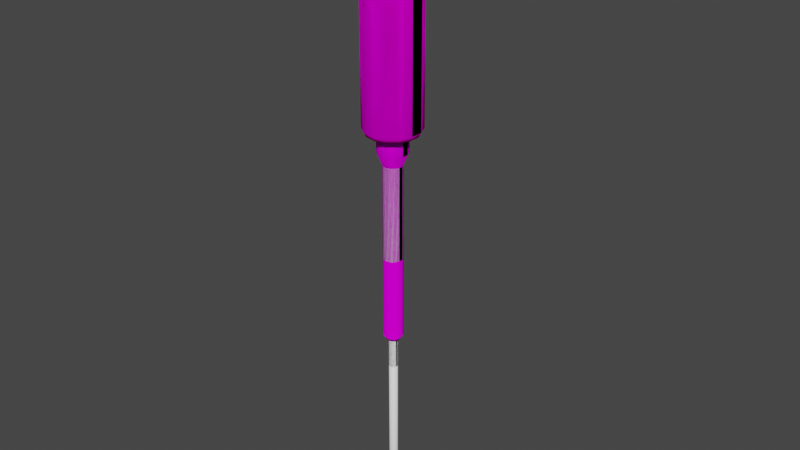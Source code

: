# Source: mshPipette.blend  (saved by Blender 2.83.18; exported with 4.5.12 LTS)
import bpy
from mathutils import Matrix  # noqa: F401  (used for matrix-valued properties, if any)

bpy.ops.wm.read_factory_settings(use_empty=True)
scene = bpy.context.scene
scene.name = 'Scene'

# ---- collections
col_collection = bpy.data.collections.new('Collection'); scene.collection.children.link(col_collection)
col_pipet = bpy.data.collections.new('Pipet'); scene.collection.children.link(col_pipet)

# ---- images (referenced by path relative to the original .blend; pixels are not part of the script)
import os
ASSET_DIR = os.environ.get("B2B_ASSET_DIR", "")  # directory of the original .blend (textures are referenced by path, not embedded)
HERE = os.path.dirname(os.path.abspath(__file__))  # packed textures are extracted next to this script under _unpacked/

def load_image(name, relpath, width, height, colorspace="sRGB"):
    """Load a texture the original file referenced (path relative to the .blend, or extracted next to this script)."""
    p = next((c for c in (os.path.join(HERE, relpath), os.path.join(ASSET_DIR, relpath)) if relpath and os.path.exists(c)), "")
    if p:
        img = bpy.data.images.load(p, check_existing=True)
        img.name = name
    else:  # same state as the original file: an image datablock whose file is absent (Cycles renders it pink)
        img = bpy.data.images.new(name, width, height)
        img.source = "FILE"
        img.filepath = "//" + (relpath or name)
    img.colorspace_settings.name = colorspace
    return img
img_pipet_001 = load_image('pipet.001', 'pipet.png', 1024, 1024, 'sRGB')
img_pipette_png = load_image('pipette.png', 'pipette.png', 1024, 1024, 'sRGB')

# ---- materials (node trees are filled in below, after node groups)
mat_red = bpy.data.materials.new('Red')
mat_white = bpy.data.materials.new('White')
mat_pipette = bpy.data.materials.new('pipette')

# ---- material node trees
mat_red.use_nodes = True; mat_red.node_tree.nodes.clear()
_N = mat_red.node_tree.nodes; _L = mat_red.node_tree.links
n0 = _N.new('ShaderNodeOutputMaterial'); n0.name = 'Material Output'; n0.location = (300, 300)
n1 = _N.new('ShaderNodeBsdfPrincipled'); n1.name = 'Principled BSDF'; n1.location = (-12, 264)
n1.distribution = 'GGX'
n1.subsurface_method = 'BURLEY'
n1.inputs[0].default_value = (0.8, 0.004627, 0.01467, 1.0)
n1.inputs[3].default_value = 1.45
n1.inputs[27].default_value = (0.0, 0.0, 0.0, 1.0)
n1.inputs[28].default_value = 1.0
n2 = _N.new('ShaderNodeTexImage'); n2.name = 'Image Texture'; n2.location = (-351, 262)
n2.image = img_pipet_001
_L.new(n1.outputs[0], n0.inputs[0])
n0.is_active_output = True
mat_white.use_nodes = True; mat_white.node_tree.nodes.clear()
_N = mat_white.node_tree.nodes; _L = mat_white.node_tree.links
n0 = _N.new('ShaderNodeBsdfPrincipled'); n0.name = 'Principled BSDF'; n0.location = (10, 300)
n0.distribution = 'GGX'
n0.subsurface_method = 'BURLEY'
n0.inputs[0].default_value = (1.0, 1.0, 1.0, 1.0)
n0.inputs[3].default_value = 1.45
n0.inputs[27].default_value = (0.0, 0.0, 0.0, 1.0)
n0.inputs[28].default_value = 1.0
n1 = _N.new('ShaderNodeOutputMaterial'); n1.name = 'Material Output'; n1.location = (300, 300)
n2 = _N.new('ShaderNodeTexImage'); n2.name = 'Image Texture'; n2.location = (-419, 208)
n2.image = img_pipet_001
_L.new(n0.outputs[0], n1.inputs[0])
n1.is_active_output = True
mat_pipette.use_nodes = True; mat_pipette.node_tree.nodes.clear()
_N = mat_pipette.node_tree.nodes; _L = mat_pipette.node_tree.links
n0 = _N.new('ShaderNodeOutputMaterial'); n0.name = 'Material Output'; n0.location = (300, 300)
n1 = _N.new('ShaderNodeBsdfDiffuse'); n1.name = 'Diffuse BSDF'; n1.location = (10, 300)
n1.inputs[1].default_value = 0.5
n2 = _N.new('ShaderNodeTexImage'); n2.name = 'Image Texture'; n2.location = (-293, 329)
n2.image = img_pipette_png
_L.new(n1.outputs[0], n0.inputs[0])
_L.new(n2.outputs[0], n1.inputs[0])
n0.is_active_output = True

# ---- world
world_world = bpy.data.worlds.new('World'); scene.world = world_world
world_world.use_nodes = True; world_world.node_tree.nodes.clear()
_N = world_world.node_tree.nodes; _L = world_world.node_tree.links
n0 = _N.new('ShaderNodeOutputWorld'); n0.name = 'World Output'; n0.location = (300, 300)
n1 = _N.new('ShaderNodeBackground'); n1.name = 'Background'; n1.location = (10, 300)
n1.inputs[0].default_value = (0.05088, 0.05088, 0.05088, 1.0)
_L.new(n1.outputs[0], n0.inputs[0])
n0.is_active_output = True
world_world.color = (0.05088, 0.05088, 0.05088)
world_world.use_sun_shadow = False
world_world.sun_shadow_jitter_overblur = 0.0

# ---- meshes
me_base1 = bpy.data.meshes.new('Base1')
me_base1.from_pydata([(0.0, 0.008, -0.06), (0.0, 0.008, -0.05), (0.003471, 0.007208, -0.06), (0.003471, 0.007208, -0.05), (0.006255, 0.004988, -0.06), (0.006255, 0.004988, -0.05), (0.007799, 0.00178, -0.06), (0.007799, 0.00178, -0.05), (0.007799, -0.00178, -0.06), (0.007799, -0.00178, -0.05), (0.006255, -0.004988, -0.06), (0.006255, -0.004988, -0.05), (0.003471, -0.007208, -0.06), (0.003471, -0.007208, -0.05), (1.208e-09, -0.008, -0.06), (1.208e-09, -0.008, -0.05), (-0.003471, -0.007208, -0.06), (-0.003471, -0.007208, -0.05), (-0.006255, -0.004988, -0.06), (-0.006255, -0.004988, -0.05), (-0.007799, -0.00178, -0.06), (-0.007799, -0.00178, -0.05), (-0.007799, 0.00178, -0.06), (-0.007799, 0.00178, -0.05), (-0.006255, 0.004988, -0.06), (-0.006255, 0.004988, -0.05), (-0.003471, 0.007208, -0.06), (-0.003471, 0.007208, -0.05), (1.98e-10, 0.005032, -0.06), (0.002183, 0.004534, -0.06), (0.003934, 0.003138, -0.06), (0.004906, 0.00112, -0.06), (0.004906, -0.00112, -0.06), (0.003934, -0.003138, -0.06), (0.002183, -0.004534, -0.06), (9.578e-10, -0.005032, -0.06), (-0.002183, -0.004534, -0.06), (-0.003934, -0.003138, -0.06), (-0.004906, -0.00112, -0.06), (-0.004906, 0.00112, -0.06), (-0.003934, 0.003138, -0.06), (-0.002183, 0.004534, -0.06), (1.98e-10, 0.005032, -0.05001), (0.002183, 0.004534, -0.05001), (0.003934, 0.003138, -0.05001), (0.004906, 0.00112, -0.05001), (0.004906, -0.00112, -0.05001), (0.003934, -0.003138, -0.05001), (0.002183, -0.004534, -0.05001), (9.578e-10, -0.005032, -0.05001), (-0.002183, -0.004534, -0.05001), (-0.003934, -0.003138, -0.05001), (-0.004906, -0.00112, -0.05001), (-0.004906, 0.00112, -0.05001), (-0.003934, 0.003138, -0.05001), (-0.002183, 0.004534, -0.05001), (1.942e-10, 0.005211, -0.06659), (0.002261, 0.004695, -0.06659), (0.004074, 0.003249, -0.06659), (0.00508, 0.001159, -0.06659), (0.00508, -0.001159, -0.06659), (0.004074, -0.003249, -0.06659), (0.002261, -0.004695, -0.06659), (9.81e-10, -0.005211, -0.06659), (-0.002261, -0.004695, -0.06659), (-0.004074, -0.003249, -0.06659), (-0.00508, -0.00116, -0.06659), (-0.00508, 0.00116, -0.06659), (-0.004074, 0.003249, -0.06659), (-0.002261, 0.004695, -0.06659), (3.232e-10, 0.003278, -0.06659), (0.001422, 0.002953, -0.06659), (0.002563, 0.002044, -0.06659), (0.003196, 0.0007294, -0.06659), (0.003196, -0.0007294, -0.06659), (0.002563, -0.002044, -0.06659), (0.001422, -0.002953, -0.06659), (8.181e-10, -0.003278, -0.06659), (-0.001422, -0.002953, -0.06659), (-0.002563, -0.002044, -0.06659), (-0.003196, -0.0007294, -0.06659), (-0.003196, 0.0007294, -0.06659), (-0.002563, 0.002044, -0.06659), (-0.001422, 0.002953, -0.06659), (1.942e-10, 0.005211, -0.1174), (0.002261, 0.004695, -0.1174), (0.004074, 0.003249, -0.1174), (0.00508, 0.001159, -0.1174), (0.00508, -0.001159, -0.1174), (0.004074, -0.003249, -0.1174), (0.002261, -0.004695, -0.1174), (9.81e-10, -0.005211, -0.1174), (-0.002261, -0.004695, -0.1174), (-0.004074, -0.003249, -0.1174), (-0.00508, -0.00116, -0.1174), (-0.00508, 0.00116, -0.1174), (-0.004074, 0.003249, -0.1174), (-0.002261, 0.004695, -0.1174), (3.232e-10, 0.003278, -0.1174), (0.001422, 0.002953, -0.1174), (0.002563, 0.002044, -0.1174), (0.003196, 0.0007294, -0.1174), (0.003196, -0.0007294, -0.1174), (0.002563, -0.002044, -0.1174), (0.001422, -0.002953, -0.1174), (8.181e-10, -0.003278, -0.1174), (-0.001422, -0.002953, -0.1174), (-0.002563, -0.002044, -0.1174), (-0.003196, -0.0007294, -0.1174), (-0.003196, 0.0007294, -0.1174), (-0.002563, 0.002044, -0.1174), (-0.001422, 0.002953, -0.1174), (3.313e-10, 0.003758, -0.1198), (0.001631, 0.003386, -0.1198), (0.002938, 0.002343, -0.1198), (0.003664, 0.0008363, -0.1198), (0.003664, -0.0008363, -0.1198), (0.002938, -0.002343, -0.1198), (0.001631, -0.003386, -0.1198), (8.988e-10, -0.003758, -0.1198), (-0.001631, -0.003386, -0.1198), (-0.002938, -0.002343, -0.1198), (-0.003664, -0.0008363, -0.1198), (-0.003664, 0.0008363, -0.1198), (-0.002938, 0.002343, -0.1198), (-0.001631, 0.003386, -0.1198), (4.243e-10, 0.002364, -0.1198), (0.001026, 0.00213, -0.1198), (0.001848, 0.001474, -0.1198), (0.002305, 0.0005261, -0.1198), (0.002305, -0.0005261, -0.1198), (0.001848, -0.001474, -0.1198), (0.001026, -0.00213, -0.1198), (7.813e-10, -0.002364, -0.1198), (-0.001026, -0.00213, -0.1198), (-0.001848, -0.001474, -0.1198), (-0.002305, -0.0005261, -0.1198), (-0.002305, 0.0005261, -0.1198), (-0.001848, 0.001474, -0.1198), (-0.001026, 0.00213, -0.1198), (-4.075e-10, 0.0136, -0.05), (0.0, 0.015, -0.04745), (0.0059, 0.01225, -0.05), (0.006508, 0.01351, -0.04745), (0.01063, 0.008479, -0.05), (0.01173, 0.009352, -0.04745), (0.01326, 0.003026, -0.05), (0.01462, 0.003338, -0.04745), (0.01326, -0.003026, -0.05), (0.01462, -0.003338, -0.04745), (0.01063, -0.008479, -0.05), (0.01173, -0.009352, -0.04745), (0.0059, -0.01225, -0.05), (0.006508, -0.01351, -0.04745), (3.929e-09, -0.0136, -0.05), (2.265e-09, -0.015, -0.04745), (-0.0059, -0.01225, -0.05), (-0.006508, -0.01351, -0.04745), (-0.01063, -0.008479, -0.05), (-0.01173, -0.009352, -0.04745), (-0.01326, -0.003026, -0.05), (-0.01462, -0.003338, -0.04745), (-0.01326, 0.003026, -0.05), (-0.01462, 0.003338, -0.04745), (-0.01063, 0.008479, -0.05), (-0.01173, 0.009352, -0.04745), (-0.0059, 0.01225, -0.05), (-0.006508, 0.01351, -0.04745), (0.0, 0.015, 0.04784), (-6.112e-10, 0.01278, 0.05), (0.005545, 0.01151, 0.05), (0.006508, 0.01351, 0.04784), (0.009992, 0.007968, 0.05), (0.01173, 0.009352, 0.04784), (0.01246, 0.002844, 0.05), (0.01462, 0.003338, 0.04784), (0.01246, -0.002844, 0.05), (0.01462, -0.003338, 0.04784), (0.009992, -0.007968, 0.05), (0.01173, -0.009352, 0.04784), (0.005545, -0.01151, 0.05), (0.006508, -0.01351, 0.04784), (1.659e-09, -0.01278, 0.05), (2.265e-09, -0.015, 0.04784), (-0.005545, -0.01151, 0.05), (-0.006508, -0.01351, 0.04784), (-0.009992, -0.007968, 0.05), (-0.01173, -0.009352, 0.04784), (-0.01246, -0.002844, 0.05), (-0.01462, -0.003338, 0.04784), (-0.01246, 0.002844, 0.05), (-0.01462, 0.003338, 0.04784), (-0.009992, 0.007968, 0.05), (-0.01173, 0.009352, 0.04784), (-0.005545, 0.01151, 0.05), (-0.006508, 0.01351, 0.04784), (0.0025, 0.02437, 0.03662), (0.001141, 0.02577, 0.03662), (0.0025, 0.02352, 0.03288), (0.001141, 0.02478, 0.03228), (0.0025, 0.02113, 0.02989), (0.001141, 0.022, 0.0288), (0.0025, 0.01768, 0.02823), (0.001141, 0.01799, 0.02687), (0.0025, 0.0149, 0.02823), (0.001141, 0.01354, 0.02687), (0.0025, 0.0149, 0.04501), (0.001141, 0.01354, 0.04637), (0.0025, 0.01768, 0.04501), (0.001141, 0.01799, 0.04637), (0.0025, 0.02113, 0.04334), (0.001141, 0.022, 0.04443), (0.0025, 0.02352, 0.04035), (0.001141, 0.02478, 0.04095), (-0.0025, 0.02441, 0.03662), (-0.00118, 0.02577, 0.03662), (-0.00118, 0.02478, 0.03228), (-0.0025, 0.02356, 0.03286), (-0.00118, 0.022, 0.0288), (-0.0025, 0.02116, 0.02986), (-0.00118, 0.01799, 0.02687), (-0.0025, 0.01769, 0.02819), (-0.00118, 0.01354, 0.02687), (-0.0025, 0.01486, 0.02819), (-0.00118, 0.01354, 0.04637), (-0.0025, 0.01486, 0.04505), (-0.00118, 0.01799, 0.04637), (-0.0025, 0.01769, 0.04505), (-0.00118, 0.022, 0.04443), (-0.0025, 0.02116, 0.04338), (-0.00118, 0.02478, 0.04095), (-0.0025, 0.02356, 0.04037), (-0.002, 0.01091, -0.03814), (-0.002, 0.01304, -0.01073), (0.002, 0.01091, -0.03814), (0.002, 0.01304, -0.01073), (-0.002, 0.01306, -0.008229), (0.002, 0.01306, -0.008229), (0.001364, 0.01791, -0.03814), (0.002, 0.01652, -0.03814), (0.001364, 0.02004, -0.01073), (0.002, 0.01865, -0.01073), (0.002, 0.017, -0.008277), (0.001364, 0.01846, -0.008295), (-0.002, 0.01634, -0.03814), (-0.001279, 0.01791, -0.03814), (-0.002, 0.01846, -0.01073), (-0.001279, 0.02004, -0.01073), (-0.001279, 0.01846, -0.008295), (-0.002, 0.01681, -0.008275), (0.001485, 0.02255, 0.03662), (0.001485, 0.02204, 0.0344), (0.001485, 0.02062, 0.03262), (0.001485, 0.01857, 0.03163), (0.001485, 0.01692, 0.03163), (0.001485, 0.01692, 0.0416), (0.001485, 0.01857, 0.0416), (0.001485, 0.02062, 0.04061), (0.001485, 0.02204, 0.03883), (-0.001485, 0.02257, 0.03662), (-0.001485, 0.02206, 0.03439), (-0.001485, 0.02064, 0.0326), (-0.001485, 0.01858, 0.03161), (-0.001485, 0.0169, 0.03161), (-0.001485, 0.0169, 0.04162), (-0.001485, 0.01858, 0.04162), (-0.001485, 0.02064, 0.04063), (-0.001485, 0.02206, 0.03884)], [], [(0, 1, 3, 2), (2, 3, 5, 4), (4, 5, 7, 6), (6, 7, 9, 8), (8, 9, 11, 10), (10, 11, 13, 12), (12, 13, 15, 14), (14, 15, 17, 16), (16, 17, 19, 18), (18, 19, 21, 20), (20, 21, 23, 22), (22, 23, 25, 24), (43, 44, 5, 3), (24, 25, 27, 26), (26, 27, 1, 0), (12, 14, 63, 62), (32, 31, 73, 74), (20, 22, 67, 66), (2, 4, 58, 57), (31, 30, 72, 73), (30, 29, 71, 72), (10, 12, 62, 61), (29, 28, 70, 71), (28, 41, 83, 70), (18, 20, 66, 65), (41, 40, 82, 83), (0, 2, 57, 56), (26, 0, 56, 69), (8, 10, 61, 60), (31, 32, 46, 45), (39, 40, 54, 53), (32, 33, 47, 46), (40, 41, 55, 54), (33, 34, 48, 47), (41, 28, 42, 55), (34, 35, 49, 48), (35, 36, 50, 49), (28, 29, 43, 42), (36, 37, 51, 50), (29, 30, 44, 43), (37, 38, 52, 51), (30, 31, 45, 44), (38, 39, 53, 52), (44, 45, 7, 5), (45, 46, 9, 7), (46, 47, 11, 9), (47, 48, 13, 11), (48, 49, 15, 13), (49, 50, 17, 15), (50, 51, 19, 17), (51, 52, 21, 19), (52, 53, 23, 21), (53, 54, 25, 23), (54, 55, 27, 25), (55, 42, 1, 27), (42, 43, 3, 1), (57, 58, 86, 85), (71, 70, 98, 99), (70, 83, 111, 98), (56, 57, 85, 84), (69, 56, 84, 97), (83, 82, 110, 111), (68, 69, 97, 96), (82, 81, 109, 110), (67, 68, 96, 95), (81, 80, 108, 109), (66, 67, 95, 94), (80, 79, 107, 108), (65, 66, 94, 93), (79, 78, 106, 107), (33, 32, 74, 75), (34, 33, 75, 76), (4, 6, 59, 58), (22, 24, 68, 67), (35, 34, 76, 77), (14, 16, 64, 63), (36, 35, 77, 78), (37, 36, 78, 79), (6, 8, 60, 59), (24, 26, 69, 68), (38, 37, 79, 80), (16, 18, 65, 64), (39, 38, 80, 81), (40, 39, 81, 82), (111, 110, 138, 139), (96, 97, 125, 124), (110, 109, 137, 138), (95, 96, 124, 123), (109, 108, 136, 137), (94, 95, 123, 122), (108, 107, 135, 136), (93, 94, 122, 121), (107, 106, 134, 135), (92, 93, 121, 120), (106, 105, 133, 134), (91, 92, 120, 119), (105, 104, 132, 133), (90, 91, 119, 118), (72, 71, 99, 100), (58, 59, 87, 86), (73, 72, 100, 101), (59, 60, 88, 87), (74, 73, 101, 102), (60, 61, 89, 88), (75, 74, 102, 103), (61, 62, 90, 89), (76, 75, 103, 104), (62, 63, 91, 90), (77, 76, 104, 105), (63, 64, 92, 91), (78, 77, 105, 106), (64, 65, 93, 92), (117, 118, 132, 131), (122, 123, 137, 136), (115, 116, 130, 129), (120, 121, 135, 134), (125, 112, 126, 139), (113, 114, 128, 127), (118, 119, 133, 132), (123, 124, 138, 137), (116, 117, 131, 130), (121, 122, 136, 135), (114, 115, 129, 128), (119, 120, 134, 133), (112, 113, 127, 126), (124, 125, 139, 138), (97, 84, 112, 125), (84, 85, 113, 112), (98, 111, 139, 126), (99, 98, 126, 127), (85, 86, 114, 113), (100, 99, 127, 128), (86, 87, 115, 114), (101, 100, 128, 129), (87, 88, 116, 115), (102, 101, 129, 130), (88, 89, 117, 116), (103, 102, 130, 131), (89, 90, 118, 117), (104, 103, 131, 132), (143, 171, 173, 145), (147, 175, 177, 149), (149, 177, 179, 151), (151, 179, 181, 153), (153, 181, 183, 155), (155, 183, 185, 157), (157, 185, 187, 159), (159, 187, 189, 161), (161, 189, 191, 163), (163, 191, 193, 165), (165, 193, 195, 167), (167, 195, 168, 141), (145, 173, 175, 147), (170, 169, 194, 192, 190, 188, 186, 184, 182, 180, 178, 176, 174, 172), (141, 143, 142, 140), (143, 145, 144, 142), (145, 147, 146, 144), (147, 149, 148, 146), (149, 151, 150, 148), (151, 153, 152, 150), (153, 155, 154, 152), (155, 157, 156, 154), (157, 159, 158, 156), (159, 161, 160, 158), (161, 163, 162, 160), (163, 165, 164, 162), (165, 167, 166, 164), (167, 141, 140, 166), (140, 142, 144, 146, 148, 150, 152, 154, 156, 158, 160, 162, 164, 166), (171, 168, 169, 170), (173, 171, 170, 172), (175, 173, 172, 174), (177, 175, 174, 176), (179, 177, 176, 178), (181, 179, 178, 180), (183, 181, 180, 182), (185, 183, 182, 184), (187, 185, 184, 186), (189, 187, 186, 188), (191, 189, 188, 190), (193, 191, 190, 192), (195, 193, 192, 194), (168, 195, 194, 169), (141, 168, 171, 143), (216, 199, 201, 218), (220, 203, 205, 222), (222, 205, 207, 224), (224, 207, 209, 226), (230, 213, 197, 215), (223, 225, 264, 263), (226, 209, 211, 228), (228, 211, 213, 230), (218, 201, 203, 220), (199, 197, 196, 198), (201, 199, 198, 200), (203, 201, 200, 202), (205, 203, 202, 204), (204, 206, 207, 205), (209, 207, 206, 208), (211, 209, 208, 210), (213, 211, 210, 212), (197, 213, 212, 196), (204, 202, 253, 254), (215, 216, 217, 214), (216, 218, 219, 217), (218, 220, 221, 219), (220, 222, 223, 221), (222, 224, 225, 223), (224, 226, 227, 225), (226, 228, 229, 227), (228, 230, 231, 229), (230, 215, 214, 231), (215, 197, 199, 216), (245, 247, 240, 238), (239, 241, 235, 234), (236, 237, 242, 243, 248, 249), (234, 235, 233, 232), (246, 233, 236, 249), (240, 247, 248, 243), (233, 235, 237, 236), (235, 241, 242, 237), (241, 239, 238, 240), (240, 243, 242, 241), (232, 233, 246, 244), (247, 245, 244, 246), (248, 247, 246, 249), (244, 245, 238, 239, 234, 232), (259, 260, 261, 262, 263, 264, 265, 266, 267), (251, 250, 258, 257, 256, 255, 254, 253, 252), (206, 204, 254, 255), (200, 198, 251, 252), (210, 208, 256, 257), (219, 221, 262, 261), (229, 231, 267, 266), (214, 217, 260, 259), (225, 227, 265, 264), (231, 214, 259, 267), (202, 200, 252, 253), (212, 210, 257, 258), (221, 223, 263, 262), (198, 196, 250, 251), (208, 206, 255, 256), (217, 219, 261, 260), (227, 229, 266, 265), (196, 212, 258, 250)])
me_base1.polygons.foreach_set('use_smooth', [True] * 245)
me_base1.polygons.foreach_set('material_index', [1, 1, 1, 1, 1, 1, 1, 1, 1, 1, 1, 1, 1, 1, 1, 1, 1, 1, 1, 1, 1, 1, 1, 1, 1, 1, 1, 1, 1, 1, 1, 1, 1, 1, 1, 1, 1, 1, 1, 1, 1, 1, 1, 1, 1, 1, 1, 1, 1, 1, 1, 1, 1, 1, 1, 1, 1, 1, 1, 1, 1, 1, 1, 1, 1, 1, 1, 1, 1, 1, 1, 1, 1, 1, 1, 1, 1, 1, 1, 1, 1, 1, 1, 1, 1, 1, 1, 1, 1, 1, 1, 1, 1, 1, 1, 1, 1, 1, 1, 1, 1, 1, 1, 1, 1, 1, 1, 1, 1, 1, 1, 1, 1, 1, 1, 1, 1, 1, 1, 1, 1, 1, 1, 1, 1, 1, 1, 1, 1, 1, 1, 1, 1, 1, 1, 1, 1, 1, 1, 1, 0, 0, 0, 0, 0, 0, 0, 0, 0, 0, 0, 0, 0, 0, 0, 0, 0, 0, 0, 0, 0, 0, 0, 0, 0, 0, 0, 0, 0, 0, 0, 0, 0, 0, 0, 0, 0, 0, 0, 0, 0, 0, 0, 0, 1, 1, 1, 1, 1, 1, 1, 1, 1, 1, 1, 1, 1, 1, 1, 1, 1, 1, 1, 1, 1, 1, 1, 1, 1, 1, 1, 1, 1, 0, 0, 0, 0, 0, 0, 0, 0, 0, 0, 0, 0, 0, 0, 0, 0, 1, 1, 1, 1, 1, 1, 1, 1, 1, 1, 1, 1, 1, 1, 1, 1])
me_base1.materials.append(mat_red)
me_base1.materials.append(mat_white)
me_base1.use_remesh_fix_poles = True
me_base1.use_remesh_preserve_attributes = False
me_base1.use_mirror_vertex_groups = False
me_base1.update()
me_glass1 = bpy.data.meshes.new('Glass1')
me_glass1.from_pydata([(-2.231e-12, 0.002347, -0.1819), (-2.231e-12, 0.002347, -0.1192), (0.001019, 0.002115, -0.1819), (0.001019, 0.002115, -0.1192), (0.001835, 0.001464, -0.1819), (0.001835, 0.001464, -0.1192), (0.002289, 0.0005224, -0.1819), (0.002289, 0.0005224, -0.1192), (0.002289, -0.0005224, -0.1819), (0.002289, -0.0005224, -0.1192), (0.001835, -0.001464, -0.1819), (0.001835, -0.001464, -0.1192), (0.001019, -0.002115, -0.1819), (0.001019, -0.002115, -0.1192), (3.522e-10, -0.002347, -0.1819), (3.522e-10, -0.002347, -0.1192), (-0.001019, -0.002115, -0.1819), (-0.001019, -0.002115, -0.1192), (-0.001835, -0.001464, -0.1819), (-0.001835, -0.001464, -0.1192), (-0.002289, -0.0005224, -0.1819), (-0.002289, -0.0005224, -0.1192), (-0.002289, 0.0005224, -0.1819), (-0.002289, 0.0005224, -0.1192), (-0.001835, 0.001464, -0.1819), (-0.001835, 0.001464, -0.1192), (-0.001019, 0.002115, -0.1819), (-0.001019, 0.002115, -0.1192), (1.634e-10, 0.0002472, -0.2022), (0.0001073, 0.0002227, -0.2022), (0.0001933, 0.0001541, -0.2022), (0.000241, 5.501e-05, -0.2022), (0.000241, -5.501e-05, -0.2022), (0.0001933, -0.0001541, -0.2022), (0.0001073, -0.0002227, -0.2022), (2.008e-10, -0.0002472, -0.2022), (-0.0001073, -0.0002227, -0.2022), (-0.0001933, -0.0001541, -0.2022), (-0.000241, -5.501e-05, -0.2022), (-0.000241, 5.501e-05, -0.2022), (-0.0001933, 0.0001541, -0.2022), (-0.0001073, 0.0002227, -0.2022)], [], [(0, 1, 3, 2), (2, 3, 5, 4), (4, 5, 7, 6), (6, 7, 9, 8), (8, 9, 11, 10), (10, 11, 13, 12), (12, 13, 15, 14), (14, 15, 17, 16), (16, 17, 19, 18), (18, 19, 21, 20), (20, 21, 23, 22), (22, 23, 25, 24), (3, 1, 27, 25, 23, 21, 19, 17, 15, 13, 11, 9, 7, 5), (24, 25, 27, 26), (26, 27, 1, 0), (4, 6, 31, 30), (28, 29, 30, 31, 32, 33, 34, 35, 36, 37, 38, 39, 40, 41), (14, 16, 36, 35), (0, 2, 29, 28), (24, 26, 41, 40), (10, 12, 34, 33), (20, 22, 39, 38), (6, 8, 32, 31), (16, 18, 37, 36), (26, 0, 28, 41), (2, 4, 30, 29), (12, 14, 35, 34), (22, 24, 40, 39), (8, 10, 33, 32), (18, 20, 38, 37)])
me_glass1.polygons.foreach_set('use_smooth', [True] * 30)
_uv = me_glass1.uv_layers.new(name='UVMap')
_uv.uv.foreach_set('vector', [0.9388, 0.4052, 0.9388, 0.7984, 0.9342, 0.7984, 0.9342, 0.4052, 0.9342, 0.4052, 0.9342, 0.7984, 0.929, 0.7984, 0.929, 0.4052, 0.929, 0.4052, 0.929, 0.7984, 0.9244, 0.7984, 0.9244, 0.4052, 0.9244, 0.4052, 0.9244, 0.7984, 0.9212, 0.7983, 0.9212, 0.4051, 0.9599, 0.4052, 0.9599, 0.7983, 0.9553, 0.7984, 0.9553, 0.4052, 0.9553, 0.4052, 0.9553, 0.7984, 0.9501, 0.7984, 0.9501, 0.4052, 0.9501, 0.4052, 0.9501, 0.7984, 0.9455, 0.7983, 0.9455, 0.4052, 0.9455, 0.4052, 0.9455, 0.7983, 0.9423, 0.7983, 0.9423, 0.4051, 0.9778, 0.4051, 0.981, 0.7982, 0.9764, 0.7984, 0.9732, 0.4052, 0.9732, 0.4052, 0.9764, 0.7984, 0.9712, 0.7984, 0.968, 0.4053, 0.968, 0.4053, 0.9712, 0.7984, 0.9666, 0.7984, 0.9634, 0.4053, 0.9986, 0.4052, 0.9986, 0.7983, 0.9939, 0.7984, 0.9939, 0.4052, 0.2318, 0.9407, 0.2268, 0.9392, 0.2227, 0.9351, 0.2205, 0.9292, 0.2205, 0.9227, 0.2227, 0.9168, 0.2268, 0.9127, 0.2318, 0.9112, 0.2368, 0.9127, 0.2408, 0.9168, 0.243, 0.9227, 0.243, 0.9292, 0.2408, 0.9351, 0.2368, 0.9392, 0.9939, 0.4052, 0.9939, 0.7984, 0.9888, 0.7984, 0.9888, 0.4052, 0.9888, 0.4052, 0.9888, 0.7984, 0.9842, 0.7983, 0.9842, 0.4052, 0.929, 0.4052, 0.9244, 0.4052, 0.9308, 0.2779, 0.9313, 0.2779, 0.3831, 0.7401, 0.3826, 0.74, 0.3822, 0.7395, 0.382, 0.7389, 0.382, 0.7382, 0.3822, 0.7376, 0.3826, 0.7372, 0.3831, 0.737, 0.3837, 0.7372, 0.3841, 0.7376, 0.3843, 0.7382, 0.3843, 0.7389, 0.3841, 0.7395, 0.3837, 0.74, 0.981, 0.405, 0.9778, 0.4051, 0.9703, 0.2779, 0.9707, 0.2779, 0.9388, 0.4052, 0.9342, 0.4052, 0.9319, 0.2779, 0.9324, 0.2779, 0.9939, 0.4052, 0.9888, 0.4052, 0.9911, 0.2779, 0.9916, 0.2779, 0.9553, 0.4052, 0.9501, 0.4052, 0.9524, 0.2779, 0.953, 0.2779, 0.968, 0.4053, 0.9634, 0.4053, 0.9688, 0.2779, 0.9693, 0.2779, 0.9244, 0.4052, 0.9212, 0.4051, 0.9305, 0.2779, 0.9308, 0.2779, 0.9778, 0.4051, 0.9732, 0.4052, 0.9698, 0.2779, 0.9703, 0.2779, 0.9888, 0.4052, 0.9842, 0.4052, 0.9906, 0.2779, 0.9911, 0.2779, 0.9342, 0.4052, 0.929, 0.4052, 0.9313, 0.2779, 0.9319, 0.2779, 0.9501, 0.4052, 0.9455, 0.4052, 0.9519, 0.2779, 0.9524, 0.2779, 0.9986, 0.4052, 0.9939, 0.4052, 0.9916, 0.2779, 0.9921, 0.2779, 0.9599, 0.4052, 0.9553, 0.4052, 0.953, 0.2779, 0.9535, 0.2779, 0.9732, 0.4052, 0.968, 0.4053, 0.9693, 0.2779, 0.9698, 0.2779])
me_glass1.materials.append(mat_white)
me_glass1.use_remesh_fix_poles = True
me_glass1.use_remesh_preserve_attributes = False
me_glass1.use_mirror_vertex_groups = False
me_glass1.update()
me_button1 = bpy.data.meshes.new('Button1')
me_button1.from_pydata([(0.0, 0.005, 0.04944), (0.0, 0.005, 0.06328), (0.002169, 0.004505, 0.04944), (0.002169, 0.004505, 0.06328), (0.003909, 0.003117, 0.04944), (0.003909, 0.003117, 0.06328), (0.004875, 0.001113, 0.04944), (0.004875, 0.001113, 0.06328), (0.004875, -0.001113, 0.04944), (0.004875, -0.001113, 0.06328), (0.003909, -0.003117, 0.04944), (0.003909, -0.003117, 0.06328), (0.002169, -0.004505, 0.04944), (0.002169, -0.004505, 0.06328), (7.55e-10, -0.005, 0.04944), (7.55e-10, -0.005, 0.06328), (-0.002169, -0.004505, 0.04944), (-0.002169, -0.004505, 0.06328), (-0.003909, -0.003117, 0.04944), (-0.003909, -0.003117, 0.06328), (-0.004875, -0.001113, 0.04944), (-0.004875, -0.001113, 0.06328), (-0.004875, 0.001113, 0.04944), (-0.004875, 0.001113, 0.06328), (-0.003909, 0.003117, 0.04944), (-0.003909, 0.003117, 0.06328), (-0.002169, 0.004505, 0.04944), (-0.002169, 0.004505, 0.06328), (-4.891e-10, 0.01139, 0.06517), (-1.048e-09, 0.009563, 0.06696), (0.004149, 0.008616, 0.06696), (0.004944, 0.01027, 0.06517), (0.007477, 0.005962, 0.06696), (0.008908, 0.007104, 0.06517), (0.009323, 0.002128, 0.06696), (0.01111, 0.002535, 0.06517), (0.009323, -0.002128, 0.06696), (0.01111, -0.002535, 0.06517), (0.007477, -0.005962, 0.06696), (0.008908, -0.007104, 0.06517), (0.004149, -0.008616, 0.06696), (0.004944, -0.01027, 0.06517), (9.022e-10, -0.009563, 0.06696), (1.231e-09, -0.01139, 0.06517), (-0.004149, -0.008616, 0.06696), (-0.004944, -0.01027, 0.06517), (-0.007477, -0.005962, 0.06696), (-0.008908, -0.007104, 0.06517), (-0.009323, -0.002128, 0.06696), (-0.01111, -0.002535, 0.06517), (-0.009323, 0.002128, 0.06696), (-0.01111, 0.002535, 0.06517), (-0.007477, 0.005962, 0.06696), (-0.008908, 0.007104, 0.06517), (-0.004149, 0.008616, 0.06696), (-0.004944, 0.01027, 0.06517), (-4.278e-10, 0.01059, 0.06328), (-4.891e-10, 0.01139, 0.06406), (0.004944, 0.01027, 0.06406), (0.004596, 0.009543, 0.06328), (0.008908, 0.007104, 0.06406), (0.008281, 0.006604, 0.06328), (0.01111, 0.002535, 0.06406), (0.01033, 0.002357, 0.06328), (0.01111, -0.002535, 0.06406), (0.01033, -0.002357, 0.06328), (0.008908, -0.007104, 0.06406), (0.008281, -0.006604, 0.06328), (0.004944, -0.01027, 0.06406), (0.004596, -0.009543, 0.06328), (1.231e-09, -0.01139, 0.06406), (1.172e-09, -0.01059, 0.06328), (-0.004944, -0.01027, 0.06406), (-0.004596, -0.009543, 0.06328), (-0.008908, -0.007104, 0.06406), (-0.008281, -0.006604, 0.06328), (-0.01111, -0.002535, 0.06406), (-0.01033, -0.002357, 0.06328), (-0.01111, 0.002535, 0.06406), (-0.01033, 0.002357, 0.06328), (-0.008908, 0.007104, 0.06406), (-0.008281, 0.006604, 0.06328), (-0.004944, 0.01027, 0.06406), (-0.004596, 0.009543, 0.06328)], [], [(0, 1, 3, 2), (2, 3, 5, 4), (4, 5, 7, 6), (6, 7, 9, 8), (8, 9, 11, 10), (10, 11, 13, 12), (12, 13, 15, 14), (14, 15, 17, 16), (16, 17, 19, 18), (18, 19, 21, 20), (20, 21, 23, 22), (22, 23, 25, 24), (24, 25, 27, 26), (26, 27, 1, 0), (0, 2, 4, 6, 8, 10, 12, 14, 16, 18, 20, 22, 24, 26), (64, 62, 35, 37), (74, 72, 45, 47), (57, 82, 55, 28), (70, 68, 41, 43), (80, 78, 51, 53), (66, 64, 37, 39), (76, 74, 47, 49), (60, 58, 31, 33), (62, 60, 33, 35), (72, 70, 43, 45), (82, 80, 53, 55), (68, 66, 39, 41), (78, 76, 49, 51), (25, 23, 79, 81), (11, 9, 65, 67), (27, 25, 81, 83), (13, 11, 67, 69), (15, 13, 69, 71), (3, 1, 56, 59), (17, 15, 71, 73), (19, 17, 73, 75), (5, 3, 59, 61), (21, 19, 75, 77), (7, 5, 61, 63), (23, 21, 77, 79), (9, 7, 63, 65), (1, 27, 83, 56), (31, 28, 29, 30), (33, 31, 30, 32), (35, 33, 32, 34), (37, 35, 34, 36), (39, 37, 36, 38), (41, 39, 38, 40), (43, 41, 40, 42), (45, 43, 42, 44), (47, 45, 44, 46), (49, 47, 46, 48), (51, 49, 48, 50), (53, 51, 50, 52), (55, 53, 52, 54), (28, 55, 54, 29), (54, 52, 50, 48, 46, 44, 42, 40, 38, 36, 34, 32, 30, 29), (59, 56, 57, 58), (61, 59, 58, 60), (63, 61, 60, 62), (65, 63, 62, 64), (67, 65, 64, 66), (69, 67, 66, 68), (71, 69, 68, 70), (73, 71, 70, 72), (75, 73, 72, 74), (77, 75, 74, 76), (79, 77, 76, 78), (81, 79, 78, 80), (83, 81, 80, 82), (56, 83, 82, 57), (58, 57, 28, 31)])
me_button1.polygons.foreach_set('use_smooth', [True] * 72)
_uv = me_button1.uv_layers.new(name='UVMap')
_uv.uv.foreach_set('vector', [0.06417, 0.969, 0.06417, 0.8821, 0.0751, 0.8821, 0.0751, 0.969, 0.0751, 0.969, 0.0751, 0.8821, 0.08495, 0.8821, 0.08495, 0.969, 0.0407, 0.8659, 0.0407, 0.9527, 0.03085, 0.9527, 0.03085, 0.8659, 0.03085, 0.8659, 0.03085, 0.9527, 0.01991, 0.9527, 0.01991, 0.8659, 0.01991, 0.8659, 0.01991, 0.9527, 0.01006, 0.9527, 0.01006, 0.8659, 0.09453, 0.969, 0.09453, 0.8821, 0.1044, 0.8821, 0.1044, 0.969, 0.1044, 0.969, 0.1044, 0.8821, 0.1153, 0.8821, 0.1153, 0.969, 0.1153, 0.969, 0.1153, 0.8821, 0.1252, 0.8821, 0.1252, 0.969, 0.1252, 0.969, 0.1252, 0.8821, 0.132, 0.8821, 0.132, 0.969, 0.0407, 0.7617, 0.0407, 0.8485, 0.03085, 0.8485, 0.03085, 0.7617, 0.03085, 0.7617, 0.03085, 0.8485, 0.01991, 0.8485, 0.01991, 0.7617, 0.01991, 0.7617, 0.01991, 0.8485, 0.01006, 0.8485, 0.01006, 0.7617, 0.0475, 0.969, 0.0475, 0.8821, 0.05432, 0.8821, 0.05432, 0.969, 0.05432, 0.969, 0.05432, 0.8821, 0.06417, 0.8821, 0.06417, 0.969, 0.6825, 0.00938, 0.6932, 0.006274, 0.7038, 0.00938, 0.7124, 0.01808, 0.7171, 0.03066, 0.7171, 0.04462, 0.7124, 0.0572, 0.7038, 0.06591, 0.6932, 0.06901, 0.6825, 0.06591, 0.674, 0.0572, 0.6692, 0.04462, 0.6692, 0.03066, 0.674, 0.01808, 0.7856, 0.9068, 0.7856, 0.9386, 0.7802, 0.9386, 0.7802, 0.9068, 0.6573, 0.7626, 0.6573, 0.7824, 0.6519, 0.7824, 0.6519, 0.7626, 0.7543, 0.9286, 0.7543, 0.9, 0.7598, 0.9, 0.7598, 0.9286, 0.6573, 0.8111, 0.6573, 0.8429, 0.6519, 0.8429, 0.6519, 0.8111, 0.6573, 0.8914, 0.6573, 0.92, 0.6519, 0.92, 0.6519, 0.8914, 0.7856, 0.8781, 0.7856, 0.9068, 0.7802, 0.9068, 0.7802, 0.8781, 0.6573, 0.9518, 0.6573, 0.9805, 0.6519, 0.9805, 0.6519, 0.9518, 0.7543, 0.9891, 0.7543, 0.9604, 0.7598, 0.9604, 0.7598, 0.9891, 0.7856, 0.9386, 0.7856, 0.9673, 0.7802, 0.9673, 0.7802, 0.9386, 0.6573, 0.7824, 0.6573, 0.8111, 0.6519, 0.8111, 0.6519, 0.7824, 0.7543, 0.9, 0.7543, 0.8801, 0.7598, 0.8801, 0.7598, 0.9, 0.6573, 0.8429, 0.6573, 0.8715, 0.6519, 0.8715, 0.6519, 0.8429, 0.6573, 0.92, 0.6573, 0.9518, 0.6519, 0.9518, 0.6519, 0.92, 0.1906, 0.8508, 0.2012, 0.8539, 0.2012, 0.889, 0.1786, 0.8824, 0.2119, 0.7942, 0.2012, 0.7911, 0.2012, 0.756, 0.2238, 0.7626, 0.182, 0.8421, 0.1906, 0.8508, 0.1786, 0.8824, 0.1605, 0.8639, 0.2204, 0.8029, 0.2119, 0.7942, 0.2238, 0.7626, 0.2419, 0.7811, 0.2252, 0.8155, 0.2204, 0.8029, 0.2419, 0.7811, 0.252, 0.8077, 0.1773, 0.8155, 0.1773, 0.8295, 0.1505, 0.8373, 0.1505, 0.8077, 0.2252, 0.8295, 0.2252, 0.8155, 0.252, 0.8077, 0.252, 0.8373, 0.2204, 0.8421, 0.2252, 0.8295, 0.252, 0.8373, 0.2419, 0.8639, 0.182, 0.8029, 0.1773, 0.8155, 0.1505, 0.8077, 0.1605, 0.7811, 0.2119, 0.8508, 0.2204, 0.8421, 0.2419, 0.8639, 0.2238, 0.8824, 0.1906, 0.7942, 0.182, 0.8029, 0.1605, 0.7811, 0.1786, 0.7626, 0.2012, 0.8539, 0.2119, 0.8508, 0.2238, 0.8824, 0.2012, 0.889, 0.2012, 0.7911, 0.1906, 0.7942, 0.1786, 0.7626, 0.2012, 0.756, 0.1773, 0.8295, 0.182, 0.8421, 0.1605, 0.8639, 0.1505, 0.8373, 0.7598, 0.9604, 0.7598, 0.9286, 0.7686, 0.9312, 0.7686, 0.9579, 0.3807, 0.7941, 0.3915, 0.8227, 0.3827, 0.8253, 0.3737, 0.8012, 0.3612, 0.7742, 0.3807, 0.7941, 0.3737, 0.8012, 0.3573, 0.7846, 0.7802, 0.9068, 0.7802, 0.9386, 0.7714, 0.9361, 0.7714, 0.9094, 0.3126, 0.7742, 0.3369, 0.7672, 0.3369, 0.7786, 0.3165, 0.7846, 0.2932, 0.7941, 0.3126, 0.7742, 0.3165, 0.7846, 0.3002, 0.8012, 0.6519, 0.8111, 0.6519, 0.8429, 0.6431, 0.8403, 0.6431, 0.8136, 0.2824, 0.8546, 0.2824, 0.8227, 0.2911, 0.8253, 0.2911, 0.852, 0.2932, 0.8832, 0.2824, 0.8546, 0.2911, 0.852, 0.3002, 0.8761, 0.3126, 0.9031, 0.2932, 0.8832, 0.3002, 0.8761, 0.3165, 0.8927, 0.6519, 0.92, 0.6519, 0.9518, 0.6431, 0.9493, 0.6431, 0.9226, 0.3612, 0.9031, 0.3369, 0.9101, 0.3369, 0.8986, 0.3573, 0.8927, 0.3807, 0.8832, 0.3612, 0.9031, 0.3573, 0.8927, 0.3737, 0.8761, 0.3915, 0.8546, 0.3807, 0.8832, 0.3737, 0.8761, 0.3827, 0.852, 0.3737, 0.8761, 0.3573, 0.8927, 0.3369, 0.8986, 0.3165, 0.8927, 0.3002, 0.8761, 0.2911, 0.852, 0.2911, 0.8253, 0.3002, 0.8012, 0.3165, 0.7846, 0.3369, 0.7786, 0.3573, 0.7846, 0.3737, 0.8012, 0.3827, 0.8253, 0.3827, 0.852, 0.1505, 0.8077, 0.1505, 0.8373, 0.1466, 0.8384, 0.1466, 0.8066, 0.1605, 0.7811, 0.1505, 0.8077, 0.1466, 0.8066, 0.1574, 0.7779, 0.1786, 0.7626, 0.1605, 0.7811, 0.1574, 0.7779, 0.1769, 0.7581, 0.2012, 0.756, 0.1786, 0.7626, 0.1769, 0.7581, 0.2012, 0.751, 0.2238, 0.7626, 0.2012, 0.756, 0.2012, 0.751, 0.2255, 0.7581, 0.2419, 0.7811, 0.2238, 0.7626, 0.2255, 0.7581, 0.245, 0.7779, 0.252, 0.8077, 0.2419, 0.7811, 0.245, 0.7779, 0.2558, 0.8066, 0.252, 0.8373, 0.252, 0.8077, 0.2558, 0.8066, 0.2558, 0.8384, 0.2419, 0.8639, 0.252, 0.8373, 0.2558, 0.8384, 0.245, 0.8671, 0.2238, 0.8824, 0.2419, 0.8639, 0.245, 0.8671, 0.2255, 0.8869, 0.2012, 0.889, 0.2238, 0.8824, 0.2255, 0.8869, 0.2012, 0.894, 0.1786, 0.8824, 0.2012, 0.889, 0.2012, 0.894, 0.1769, 0.8869, 0.1605, 0.8639, 0.1786, 0.8824, 0.1769, 0.8869, 0.1574, 0.8671, 0.1505, 0.8373, 0.1605, 0.8639, 0.1574, 0.8671, 0.1466, 0.8384, 0.7543, 0.9604, 0.7543, 0.9286, 0.7598, 0.9286, 0.7598, 0.9604])
me_button1.materials.append(mat_white)
me_button1.materials.append(mat_red)
me_button1.use_remesh_fix_poles = True
me_button1.use_remesh_preserve_attributes = False
me_button1.use_mirror_vertex_groups = False
me_button1.update()
me_base = bpy.data.meshes.new('Base')
me_base.from_pydata([(0.0, 0.008, -0.06), (0.0, 0.008, -0.05), (0.003471, 0.007208, -0.06), (0.003471, 0.007208, -0.05), (0.006255, 0.004988, -0.06), (0.006255, 0.004988, -0.05), (0.007799, 0.00178, -0.06), (0.007799, 0.00178, -0.05), (0.007799, -0.00178, -0.06), (0.007799, -0.00178, -0.05), (0.006255, -0.004988, -0.06), (0.006255, -0.004988, -0.05), (0.003471, -0.007208, -0.06), (0.003471, -0.007208, -0.05), (1.208e-09, -0.008, -0.06), (1.208e-09, -0.008, -0.05), (-0.003471, -0.007208, -0.06), (-0.003471, -0.007208, -0.05), (-0.006255, -0.004988, -0.06), (-0.006255, -0.004988, -0.05), (-0.007799, -0.00178, -0.06), (-0.007799, -0.00178, -0.05), (-0.007799, 0.00178, -0.06), (-0.007799, 0.00178, -0.05), (-0.006255, 0.004988, -0.06), (-0.006255, 0.004988, -0.05), (-0.003471, 0.007208, -0.06), (-0.003471, 0.007208, -0.05), (1.98e-10, 0.005032, -0.06), (0.002183, 0.004534, -0.06), (0.003934, 0.003138, -0.06), (0.004906, 0.00112, -0.06), (0.004906, -0.00112, -0.06), (0.003934, -0.003138, -0.06), (0.002183, -0.004534, -0.06), (9.578e-10, -0.005032, -0.06), (-0.002183, -0.004534, -0.06), (-0.003934, -0.003138, -0.06), (-0.004906, -0.00112, -0.06), (-0.004906, 0.00112, -0.06), (-0.003934, 0.003138, -0.06), (-0.002183, 0.004534, -0.06), (1.98e-10, 0.005032, -0.05001), (0.002183, 0.004534, -0.05001), (0.003934, 0.003138, -0.05001), (0.004906, 0.00112, -0.05001), (0.004906, -0.00112, -0.05001), (0.003934, -0.003138, -0.05001), (0.002183, -0.004534, -0.05001), (9.578e-10, -0.005032, -0.05001), (-0.002183, -0.004534, -0.05001), (-0.003934, -0.003138, -0.05001), (-0.004906, -0.00112, -0.05001), (-0.004906, 0.00112, -0.05001), (-0.003934, 0.003138, -0.05001), (-0.002183, 0.004534, -0.05001), (1.942e-10, 0.005211, -0.06659), (0.002261, 0.004695, -0.06659), (0.004074, 0.003249, -0.06659), (0.00508, 0.001159, -0.06659), (0.00508, -0.001159, -0.06659), (0.004074, -0.003249, -0.06659), (0.002261, -0.004695, -0.06659), (9.81e-10, -0.005211, -0.06659), (-0.002261, -0.004695, -0.06659), (-0.004074, -0.003249, -0.06659), (-0.00508, -0.00116, -0.06659), (-0.00508, 0.00116, -0.06659), (-0.004074, 0.003249, -0.06659), (-0.002261, 0.004695, -0.06659), (3.232e-10, 0.003278, -0.06659), (0.001422, 0.002953, -0.06659), (0.002563, 0.002044, -0.06659), (0.003196, 0.0007294, -0.06659), (0.003196, -0.0007294, -0.06659), (0.002563, -0.002044, -0.06659), (0.001422, -0.002953, -0.06659), (8.181e-10, -0.003278, -0.06659), (-0.001422, -0.002953, -0.06659), (-0.002563, -0.002044, -0.06659), (-0.003196, -0.0007294, -0.06659), (-0.003196, 0.0007294, -0.06659), (-0.002563, 0.002044, -0.06659), (-0.001422, 0.002953, -0.06659), (1.942e-10, 0.005211, -0.1622), (0.002261, 0.004695, -0.1622), (0.004074, 0.003249, -0.1622), (0.00508, 0.001159, -0.1622), (0.00508, -0.001159, -0.1622), (0.004074, -0.003249, -0.1622), (0.002261, -0.004695, -0.1622), (9.81e-10, -0.005211, -0.1622), (-0.002261, -0.004695, -0.1622), (-0.004074, -0.003249, -0.1622), (-0.00508, -0.00116, -0.1622), (-0.00508, 0.00116, -0.1622), (-0.004074, 0.003249, -0.1622), (-0.002261, 0.004695, -0.1622), (3.232e-10, 0.003278, -0.1622), (0.001422, 0.002953, -0.1622), (0.002563, 0.002044, -0.1622), (0.003196, 0.0007294, -0.1622), (0.003196, -0.0007294, -0.1622), (0.002563, -0.002044, -0.1622), (0.001422, -0.002953, -0.1622), (8.181e-10, -0.003278, -0.1622), (-0.001422, -0.002953, -0.1622), (-0.002563, -0.002044, -0.1622), (-0.003196, -0.0007294, -0.1622), (-0.003196, 0.0007294, -0.1622), (-0.002563, 0.002044, -0.1622), (-0.001422, 0.002953, -0.1622), (3.313e-10, 0.003758, -0.1647), (0.001631, 0.003386, -0.1647), (0.002938, 0.002343, -0.1647), (0.003664, 0.0008363, -0.1647), (0.003664, -0.0008363, -0.1647), (0.002938, -0.002343, -0.1647), (0.001631, -0.003386, -0.1647), (8.988e-10, -0.003758, -0.1647), (-0.001631, -0.003386, -0.1647), (-0.002938, -0.002343, -0.1647), (-0.003664, -0.0008363, -0.1647), (-0.003664, 0.0008363, -0.1647), (-0.002938, 0.002343, -0.1647), (-0.001631, 0.003386, -0.1647), (4.243e-10, 0.002364, -0.1647), (0.001026, 0.00213, -0.1647), (0.001848, 0.001474, -0.1647), (0.002305, 0.0005261, -0.1647), (0.002305, -0.0005261, -0.1647), (0.001848, -0.001474, -0.1647), (0.001026, -0.00213, -0.1647), (7.813e-10, -0.002364, -0.1647), (-0.001026, -0.00213, -0.1647), (-0.001848, -0.001474, -0.1647), (-0.002305, -0.0005261, -0.1647), (-0.002305, 0.0005261, -0.1647), (-0.001848, 0.001474, -0.1647), (-0.001026, 0.00213, -0.1647), (-4.075e-10, 0.0136, -0.05), (0.0, 0.015, -0.04745), (0.0059, 0.01225, -0.05), (0.006508, 0.01351, -0.04745), (0.01063, 0.008479, -0.05), (0.01173, 0.009352, -0.04745), (0.01326, 0.003026, -0.05), (0.01462, 0.003338, -0.04745), (0.01326, -0.003026, -0.05), (0.01462, -0.003338, -0.04745), (0.01063, -0.008479, -0.05), (0.01173, -0.009352, -0.04745), (0.0059, -0.01225, -0.05), (0.006508, -0.01351, -0.04745), (3.929e-09, -0.0136, -0.05), (2.265e-09, -0.015, -0.04745), (-0.0059, -0.01225, -0.05), (-0.006508, -0.01351, -0.04745), (-0.01063, -0.008479, -0.05), (-0.01173, -0.009352, -0.04745), (-0.01326, -0.003026, -0.05), (-0.01462, -0.003338, -0.04745), (-0.01326, 0.003026, -0.05), (-0.01462, 0.003338, -0.04745), (-0.01063, 0.008479, -0.05), (-0.01173, 0.009352, -0.04745), (-0.0059, 0.01225, -0.05), (-0.006508, 0.01351, -0.04745), (0.0, 0.015, 0.04784), (-6.112e-10, 0.01278, 0.05), (0.005545, 0.01151, 0.05), (0.006508, 0.01351, 0.04784), (0.009992, 0.007968, 0.05), (0.01173, 0.009352, 0.04784), (0.01246, 0.002844, 0.05), (0.01462, 0.003338, 0.04784), (0.01246, -0.002844, 0.05), (0.01462, -0.003338, 0.04784), (0.009992, -0.007968, 0.05), (0.01173, -0.009352, 0.04784), (0.005545, -0.01151, 0.05), (0.006508, -0.01351, 0.04784), (1.659e-09, -0.01278, 0.05), (2.265e-09, -0.015, 0.04784), (-0.005545, -0.01151, 0.05), (-0.006508, -0.01351, 0.04784), (-0.009992, -0.007968, 0.05), (-0.01173, -0.009352, 0.04784), (-0.01246, -0.002844, 0.05), (-0.01462, -0.003338, 0.04784), (-0.01246, 0.002844, 0.05), (-0.01462, 0.003338, 0.04784), (-0.009992, 0.007968, 0.05), (-0.01173, 0.009352, 0.04784), (-0.005545, 0.01151, 0.05), (-0.006508, 0.01351, 0.04784), (0.0025, 0.02437, 0.03662), (0.001141, 0.02577, 0.03662), (0.0025, 0.02352, 0.03288), (0.001141, 0.02478, 0.03228), (0.0025, 0.02113, 0.02989), (0.001141, 0.022, 0.0288), (0.0025, 0.01768, 0.02823), (0.001141, 0.01799, 0.02687), (0.0025, 0.0149, 0.02823), (0.001141, 0.01354, 0.02687), (0.0025, 0.0149, 0.04501), (0.001141, 0.01354, 0.04637), (0.0025, 0.01768, 0.04501), (0.001141, 0.01799, 0.04637), (0.0025, 0.02113, 0.04334), (0.001141, 0.022, 0.04443), (0.0025, 0.02352, 0.04035), (0.001141, 0.02478, 0.04095), (-0.0025, 0.02441, 0.03662), (-0.00118, 0.02577, 0.03662), (-0.00118, 0.02478, 0.03228), (-0.0025, 0.02356, 0.03286), (-0.00118, 0.022, 0.0288), (-0.0025, 0.02116, 0.02986), (-0.00118, 0.01799, 0.02687), (-0.0025, 0.01769, 0.02819), (-0.00118, 0.01354, 0.02687), (-0.0025, 0.01486, 0.02819), (-0.00118, 0.01354, 0.04637), (-0.0025, 0.01486, 0.04505), (-0.00118, 0.01799, 0.04637), (-0.0025, 0.01769, 0.04505), (-0.00118, 0.022, 0.04443), (-0.0025, 0.02116, 0.04338), (-0.00118, 0.02478, 0.04095), (-0.0025, 0.02356, 0.04037), (-0.002, 0.01091, -0.03814), (-0.002, 0.01304, -0.01073), (0.002, 0.01091, -0.03814), (0.002, 0.01304, -0.01073), (-0.002, 0.01306, -0.008229), (0.002, 0.01306, -0.008229), (0.001364, 0.01791, -0.03814), (0.002, 0.01652, -0.03814), (0.001364, 0.02004, -0.01073), (0.002, 0.01865, -0.01073), (0.002, 0.017, -0.008277), (0.001364, 0.01846, -0.008295), (-0.002, 0.01634, -0.03814), (-0.001279, 0.01791, -0.03814), (-0.002, 0.01846, -0.01073), (-0.001279, 0.02004, -0.01073), (-0.001279, 0.01846, -0.008295), (-0.002, 0.01681, -0.008275), (0.001485, 0.02255, 0.03662), (0.001485, 0.02204, 0.0344), (0.001485, 0.02062, 0.03262), (0.001485, 0.01857, 0.03163), (0.001485, 0.01692, 0.03163), (0.001485, 0.01692, 0.0416), (0.001485, 0.01857, 0.0416), (0.001485, 0.02062, 0.04061), (0.001485, 0.02204, 0.03883), (-0.001485, 0.02257, 0.03662), (-0.001485, 0.02206, 0.03439), (-0.001485, 0.02064, 0.0326), (-0.001485, 0.01858, 0.03161), (-0.001485, 0.0169, 0.03161), (-0.001485, 0.0169, 0.04162), (-0.001485, 0.01858, 0.04162), (-0.001485, 0.02064, 0.04063), (-0.001485, 0.02206, 0.03884)], [], [(0, 1, 3, 2), (2, 3, 5, 4), (4, 5, 7, 6), (6, 7, 9, 8), (8, 9, 11, 10), (10, 11, 13, 12), (12, 13, 15, 14), (14, 15, 17, 16), (16, 17, 19, 18), (18, 19, 21, 20), (20, 21, 23, 22), (22, 23, 25, 24), (43, 44, 5, 3), (24, 25, 27, 26), (26, 27, 1, 0), (12, 14, 63, 62), (32, 31, 73, 74), (20, 22, 67, 66), (2, 4, 58, 57), (31, 30, 72, 73), (30, 29, 71, 72), (10, 12, 62, 61), (29, 28, 70, 71), (28, 41, 83, 70), (18, 20, 66, 65), (41, 40, 82, 83), (0, 2, 57, 56), (26, 0, 56, 69), (8, 10, 61, 60), (31, 32, 46, 45), (39, 40, 54, 53), (32, 33, 47, 46), (40, 41, 55, 54), (33, 34, 48, 47), (41, 28, 42, 55), (34, 35, 49, 48), (35, 36, 50, 49), (28, 29, 43, 42), (36, 37, 51, 50), (29, 30, 44, 43), (37, 38, 52, 51), (30, 31, 45, 44), (38, 39, 53, 52), (44, 45, 7, 5), (45, 46, 9, 7), (46, 47, 11, 9), (47, 48, 13, 11), (48, 49, 15, 13), (49, 50, 17, 15), (50, 51, 19, 17), (51, 52, 21, 19), (52, 53, 23, 21), (53, 54, 25, 23), (54, 55, 27, 25), (55, 42, 1, 27), (42, 43, 3, 1), (57, 58, 86, 85), (71, 70, 98, 99), (70, 83, 111, 98), (56, 57, 85, 84), (69, 56, 84, 97), (83, 82, 110, 111), (68, 69, 97, 96), (82, 81, 109, 110), (67, 68, 96, 95), (81, 80, 108, 109), (66, 67, 95, 94), (80, 79, 107, 108), (65, 66, 94, 93), (79, 78, 106, 107), (33, 32, 74, 75), (34, 33, 75, 76), (4, 6, 59, 58), (22, 24, 68, 67), (35, 34, 76, 77), (14, 16, 64, 63), (36, 35, 77, 78), (37, 36, 78, 79), (6, 8, 60, 59), (24, 26, 69, 68), (38, 37, 79, 80), (16, 18, 65, 64), (39, 38, 80, 81), (40, 39, 81, 82), (111, 110, 138, 139), (96, 97, 125, 124), (110, 109, 137, 138), (95, 96, 124, 123), (109, 108, 136, 137), (94, 95, 123, 122), (108, 107, 135, 136), (93, 94, 122, 121), (107, 106, 134, 135), (92, 93, 121, 120), (106, 105, 133, 134), (91, 92, 120, 119), (105, 104, 132, 133), (90, 91, 119, 118), (72, 71, 99, 100), (58, 59, 87, 86), (73, 72, 100, 101), (59, 60, 88, 87), (74, 73, 101, 102), (60, 61, 89, 88), (75, 74, 102, 103), (61, 62, 90, 89), (76, 75, 103, 104), (62, 63, 91, 90), (77, 76, 104, 105), (63, 64, 92, 91), (78, 77, 105, 106), (64, 65, 93, 92), (117, 118, 132, 131), (122, 123, 137, 136), (115, 116, 130, 129), (120, 121, 135, 134), (125, 112, 126, 139), (113, 114, 128, 127), (118, 119, 133, 132), (123, 124, 138, 137), (116, 117, 131, 130), (121, 122, 136, 135), (114, 115, 129, 128), (119, 120, 134, 133), (112, 113, 127, 126), (124, 125, 139, 138), (97, 84, 112, 125), (84, 85, 113, 112), (98, 111, 139, 126), (99, 98, 126, 127), (85, 86, 114, 113), (100, 99, 127, 128), (86, 87, 115, 114), (101, 100, 128, 129), (87, 88, 116, 115), (102, 101, 129, 130), (88, 89, 117, 116), (103, 102, 130, 131), (89, 90, 118, 117), (104, 103, 131, 132), (143, 171, 173, 145), (147, 175, 177, 149), (149, 177, 179, 151), (151, 179, 181, 153), (153, 181, 183, 155), (155, 183, 185, 157), (157, 185, 187, 159), (159, 187, 189, 161), (161, 189, 191, 163), (163, 191, 193, 165), (165, 193, 195, 167), (167, 195, 168, 141), (145, 173, 175, 147), (170, 169, 194, 192, 190, 188, 186, 184, 182, 180, 178, 176, 174, 172), (141, 143, 142, 140), (143, 145, 144, 142), (145, 147, 146, 144), (147, 149, 148, 146), (149, 151, 150, 148), (151, 153, 152, 150), (153, 155, 154, 152), (155, 157, 156, 154), (157, 159, 158, 156), (159, 161, 160, 158), (161, 163, 162, 160), (163, 165, 164, 162), (165, 167, 166, 164), (167, 141, 140, 166), (140, 142, 144, 146, 148, 150, 152, 154, 156, 158, 160, 162, 164, 166), (171, 168, 169, 170), (173, 171, 170, 172), (175, 173, 172, 174), (177, 175, 174, 176), (179, 177, 176, 178), (181, 179, 178, 180), (183, 181, 180, 182), (185, 183, 182, 184), (187, 185, 184, 186), (189, 187, 186, 188), (191, 189, 188, 190), (193, 191, 190, 192), (195, 193, 192, 194), (168, 195, 194, 169), (141, 168, 171, 143), (216, 199, 201, 218), (220, 203, 205, 222), (222, 205, 207, 224), (224, 207, 209, 226), (230, 213, 197, 215), (223, 225, 264, 263), (226, 209, 211, 228), (228, 211, 213, 230), (218, 201, 203, 220), (199, 197, 196, 198), (201, 199, 198, 200), (203, 201, 200, 202), (205, 203, 202, 204), (204, 206, 207, 205), (209, 207, 206, 208), (211, 209, 208, 210), (213, 211, 210, 212), (197, 213, 212, 196), (204, 202, 253, 254), (215, 216, 217, 214), (216, 218, 219, 217), (218, 220, 221, 219), (220, 222, 223, 221), (222, 224, 225, 223), (224, 226, 227, 225), (226, 228, 229, 227), (228, 230, 231, 229), (230, 215, 214, 231), (215, 197, 199, 216), (245, 247, 240, 238), (239, 241, 235, 234), (236, 237, 242, 243, 248, 249), (234, 235, 233, 232), (246, 233, 236, 249), (240, 247, 248, 243), (233, 235, 237, 236), (235, 241, 242, 237), (241, 239, 238, 240), (240, 243, 242, 241), (232, 233, 246, 244), (247, 245, 244, 246), (248, 247, 246, 249), (244, 245, 238, 239, 234, 232), (259, 260, 261, 262, 263, 264, 265, 266, 267), (251, 250, 258, 257, 256, 255, 254, 253, 252), (206, 204, 254, 255), (200, 198, 251, 252), (210, 208, 256, 257), (219, 221, 262, 261), (229, 231, 267, 266), (214, 217, 260, 259), (225, 227, 265, 264), (231, 214, 259, 267), (202, 200, 252, 253), (212, 210, 257, 258), (221, 223, 263, 262), (198, 196, 250, 251), (208, 206, 255, 256), (217, 219, 261, 260), (227, 229, 266, 265), (196, 212, 258, 250)])
me_base.polygons.foreach_set('use_smooth', [True] * 245)
_uv = me_base.uv_layers.new(name='UVMap')
_uv.uv.foreach_set('vector', [0.7151, 0.659, 0.7151, 0.7231, 0.6979, 0.7231, 0.6979, 0.659, 0.686, 0.6589, 0.686, 0.723, 0.6691, 0.7231, 0.6691, 0.659, 0.6691, 0.659, 0.6691, 0.7231, 0.6501, 0.7231, 0.6501, 0.659, 0.6501, 0.659, 0.6501, 0.7231, 0.6327, 0.723, 0.6327, 0.6589, 0.6327, 0.6589, 0.6327, 0.723, 0.6204, 0.723, 0.6204, 0.6589, 0.8152, 0.6589, 0.8152, 0.7229, 0.7981, 0.7229, 0.7981, 0.6588, 0.7981, 0.6588, 0.7981, 0.7229, 0.779, 0.7229, 0.779, 0.6588, 0.779, 0.6588, 0.779, 0.7229, 0.7618, 0.7229, 0.7618, 0.6589, 0.6073, 0.6589, 0.6073, 0.723, 0.5904, 0.7231, 0.5904, 0.659, 0.5904, 0.659, 0.5904, 0.7231, 0.5714, 0.7231, 0.5714, 0.659, 0.5714, 0.659, 0.5714, 0.7231, 0.554, 0.723, 0.554, 0.6589, 0.554, 0.6589, 0.554, 0.723, 0.5417, 0.723, 0.5417, 0.6589, 0.1714, 0.8213, 0.1766, 0.8342, 0.1642, 0.8461, 0.156, 0.8255, 0.7512, 0.659, 0.7512, 0.7231, 0.7341, 0.7231, 0.7341, 0.659, 0.7341, 0.659, 0.7341, 0.7231, 0.7151, 0.7231, 0.7151, 0.659, 0.7981, 0.6588, 0.779, 0.6588, 0.7823, 0.6166, 0.7947, 0.6166, 0.8581, 0.6588, 0.8472, 0.6588, 0.8454, 0.6166, 0.8525, 0.6166, 0.5714, 0.659, 0.554, 0.6589, 0.5629, 0.6167, 0.5742, 0.6167, 0.686, 0.6589, 0.6691, 0.659, 0.6653, 0.6167, 0.6763, 0.6167, 0.8472, 0.6588, 0.8352, 0.6588, 0.8376, 0.6166, 0.8454, 0.6166, 0.8352, 0.6588, 0.8246, 0.6588, 0.8307, 0.6166, 0.8376, 0.6166, 0.8152, 0.6589, 0.7981, 0.6588, 0.7947, 0.6166, 0.8058, 0.6166, 0.9564, 0.6589, 0.9456, 0.6589, 0.9436, 0.6166, 0.9506, 0.6166, 0.9456, 0.6589, 0.9336, 0.6589, 0.9358, 0.6166, 0.9436, 0.6166, 0.5904, 0.659, 0.5714, 0.659, 0.5742, 0.6167, 0.5866, 0.6167, 0.9336, 0.6589, 0.9229, 0.6589, 0.9288, 0.6166, 0.9358, 0.6166, 0.7151, 0.659, 0.6979, 0.659, 0.7071, 0.6167, 0.7183, 0.6167, 0.7341, 0.659, 0.7151, 0.659, 0.7183, 0.6167, 0.7307, 0.6167, 0.6327, 0.6589, 0.6204, 0.6589, 0.6336, 0.6166, 0.6416, 0.6167, 0.8472, 0.6588, 0.8581, 0.6588, 0.8581, 0.7228, 0.8472, 0.7228, 0.8819, 0.3395, 0.8741, 0.3395, 0.8741, 0.2755, 0.8819, 0.2755, 0.8581, 0.6588, 0.8659, 0.6589, 0.8659, 0.7229, 0.8581, 0.7228, 0.9229, 0.6589, 0.9336, 0.6589, 0.9336, 0.7229, 0.9229, 0.7229, 0.9631, 0.6588, 0.9739, 0.6588, 0.9739, 0.7228, 0.9631, 0.7228, 0.9336, 0.6589, 0.9456, 0.6589, 0.9456, 0.7229, 0.9336, 0.7229, 0.9739, 0.6588, 0.9858, 0.6588, 0.9858, 0.7228, 0.9739, 0.7228, 0.9858, 0.6588, 0.9966, 0.6588, 0.9966, 0.7228, 0.9858, 0.7228, 0.9456, 0.6589, 0.9564, 0.6589, 0.9564, 0.7229, 0.9456, 0.7229, 0.9154, 0.3395, 0.9048, 0.3395, 0.9048, 0.2755, 0.9154, 0.2755, 0.8246, 0.6588, 0.8352, 0.6588, 0.8352, 0.7228, 0.8246, 0.7228, 0.9048, 0.3395, 0.8928, 0.3395, 0.8928, 0.2755, 0.9048, 0.2755, 0.8352, 0.6588, 0.8472, 0.6588, 0.8472, 0.7228, 0.8352, 0.7228, 0.8928, 0.3395, 0.8819, 0.3395, 0.8819, 0.2755, 0.8928, 0.2755, 0.1766, 0.8342, 0.186, 0.8432, 0.1791, 0.8603, 0.1642, 0.8461, 0.186, 0.8432, 0.1976, 0.8464, 0.1976, 0.8654, 0.1791, 0.8603, 0.1976, 0.8464, 0.2093, 0.8432, 0.2162, 0.8603, 0.1976, 0.8654, 0.2093, 0.8432, 0.2186, 0.8342, 0.231, 0.8461, 0.2162, 0.8603, 0.2186, 0.8342, 0.2238, 0.8213, 0.2393, 0.8255, 0.231, 0.8461, 0.2238, 0.8213, 0.2238, 0.8069, 0.2393, 0.8027, 0.2393, 0.8255, 0.2238, 0.8069, 0.2186, 0.794, 0.231, 0.7822, 0.2393, 0.8027, 0.2186, 0.794, 0.2093, 0.7851, 0.2162, 0.7679, 0.231, 0.7822, 0.2093, 0.7851, 0.1976, 0.7819, 0.1976, 0.7629, 0.2162, 0.7679, 0.1976, 0.7819, 0.186, 0.7851, 0.1791, 0.7679, 0.1976, 0.7629, 0.186, 0.7851, 0.1766, 0.794, 0.1642, 0.7822, 0.1791, 0.7679, 0.1766, 0.794, 0.1714, 0.807, 0.156, 0.8027, 0.1642, 0.7822, 0.1714, 0.807, 0.1714, 0.8213, 0.156, 0.8255, 0.156, 0.8027, 0.6763, 0.6167, 0.6653, 0.6167, 0.6653, 0.2913, 0.6763, 0.2913, 0.9506, 0.6166, 0.9436, 0.6166, 0.9436, 0.2913, 0.9506, 0.2913, 0.9436, 0.6166, 0.9358, 0.6166, 0.9358, 0.2913, 0.9436, 0.2913, 0.7183, 0.6167, 0.7071, 0.6167, 0.7071, 0.2913, 0.7183, 0.2913, 0.7307, 0.6167, 0.7183, 0.6167, 0.7183, 0.2913, 0.7307, 0.2913, 0.9358, 0.6166, 0.9288, 0.6166, 0.9288, 0.2913, 0.9358, 0.2913, 0.7418, 0.6167, 0.7307, 0.6167, 0.7307, 0.2913, 0.7418, 0.2913, 0.8824, 0.3817, 0.8875, 0.3817, 0.8875, 0.7071, 0.8824, 0.707, 0.5629, 0.6167, 0.5549, 0.6166, 0.5549, 0.2913, 0.5629, 0.2913, 0.8875, 0.3817, 0.8946, 0.3817, 0.8946, 0.7071, 0.8875, 0.7071, 0.5742, 0.6167, 0.5629, 0.6167, 0.5629, 0.2913, 0.5742, 0.2913, 0.8946, 0.3817, 0.9024, 0.3817, 0.9024, 0.7071, 0.8946, 0.7071, 0.5866, 0.6167, 0.5742, 0.6167, 0.5742, 0.2913, 0.5866, 0.2913, 0.9024, 0.3817, 0.9093, 0.3817, 0.9093, 0.7071, 0.9024, 0.7071, 0.8659, 0.6589, 0.8581, 0.6588, 0.8525, 0.6166, 0.8576, 0.6166, 0.9739, 0.6588, 0.9631, 0.6588, 0.969, 0.6166, 0.976, 0.6166, 0.6691, 0.659, 0.6501, 0.659, 0.653, 0.6167, 0.6653, 0.6167, 0.554, 0.6589, 0.5417, 0.6589, 0.5549, 0.6166, 0.5629, 0.6167, 0.9858, 0.6588, 0.9739, 0.6588, 0.976, 0.6166, 0.9838, 0.6166, 0.779, 0.6588, 0.7618, 0.6589, 0.7711, 0.6166, 0.7823, 0.6166, 0.9966, 0.6588, 0.9858, 0.6588, 0.9838, 0.6166, 0.9909, 0.6166, 0.9048, 0.3395, 0.9154, 0.3395, 0.9093, 0.3817, 0.9024, 0.3817, 0.6501, 0.659, 0.6327, 0.6589, 0.6416, 0.6167, 0.653, 0.6167, 0.7512, 0.659, 0.7341, 0.659, 0.7307, 0.6167, 0.7418, 0.6167, 0.8928, 0.3395, 0.9048, 0.3395, 0.9024, 0.3817, 0.8946, 0.3817, 0.6073, 0.6589, 0.5904, 0.659, 0.5866, 0.6167, 0.5976, 0.6167, 0.8819, 0.3395, 0.8928, 0.3395, 0.8946, 0.3817, 0.8875, 0.3817, 0.8741, 0.3395, 0.8819, 0.3395, 0.8875, 0.3817, 0.8824, 0.3817, 0.9358, 0.2913, 0.9288, 0.2913, 0.9318, 0.2755, 0.9369, 0.2755, 0.7418, 0.2913, 0.7307, 0.2913, 0.7289, 0.2755, 0.7369, 0.2755, 0.8824, 0.707, 0.8875, 0.7071, 0.8904, 0.7229, 0.8868, 0.7228, 0.5629, 0.2913, 0.5549, 0.2913, 0.5618, 0.2755, 0.5675, 0.2755, 0.8875, 0.7071, 0.8946, 0.7071, 0.8956, 0.7229, 0.8904, 0.7229, 0.5742, 0.2913, 0.5629, 0.2913, 0.5675, 0.2755, 0.5757, 0.2755, 0.8946, 0.7071, 0.9024, 0.7071, 0.9012, 0.7229, 0.8956, 0.7229, 0.5866, 0.2913, 0.5742, 0.2913, 0.5757, 0.2755, 0.5847, 0.2755, 0.9024, 0.7071, 0.9093, 0.7071, 0.9062, 0.7229, 0.9012, 0.7229, 0.5976, 0.2913, 0.5866, 0.2913, 0.5847, 0.2755, 0.5926, 0.2755, 0.9909, 0.2912, 0.9838, 0.2912, 0.9828, 0.2755, 0.9878, 0.2755, 0.7823, 0.2913, 0.7711, 0.2913, 0.7759, 0.2755, 0.7839, 0.2755, 0.9838, 0.2912, 0.976, 0.2912, 0.9771, 0.2755, 0.9828, 0.2755, 0.7947, 0.2913, 0.7823, 0.2913, 0.7839, 0.2755, 0.7929, 0.2755, 0.8376, 0.6166, 0.8307, 0.6166, 0.8307, 0.2913, 0.8376, 0.2912, 0.6653, 0.6167, 0.653, 0.6167, 0.653, 0.2913, 0.6653, 0.2913, 0.8454, 0.6166, 0.8376, 0.6166, 0.8376, 0.2912, 0.8454, 0.2912, 0.653, 0.6167, 0.6416, 0.6167, 0.6416, 0.2913, 0.653, 0.2913, 0.8525, 0.6166, 0.8454, 0.6166, 0.8454, 0.2912, 0.8525, 0.2913, 0.6416, 0.6167, 0.6336, 0.6166, 0.6336, 0.2913, 0.6416, 0.2913, 0.8576, 0.6166, 0.8525, 0.6166, 0.8525, 0.2913, 0.8576, 0.2913, 0.8058, 0.6166, 0.7947, 0.6166, 0.7947, 0.2913, 0.8058, 0.2913, 0.976, 0.6166, 0.969, 0.6166, 0.969, 0.2912, 0.976, 0.2912, 0.7947, 0.6166, 0.7823, 0.6166, 0.7823, 0.2913, 0.7947, 0.2913, 0.9838, 0.6166, 0.976, 0.6166, 0.976, 0.2912, 0.9838, 0.2912, 0.7823, 0.6166, 0.7711, 0.6166, 0.7711, 0.2913, 0.7823, 0.2913, 0.9909, 0.6166, 0.9838, 0.6166, 0.9838, 0.2912, 0.9909, 0.2912, 0.5976, 0.6167, 0.5866, 0.6167, 0.5866, 0.2913, 0.5976, 0.2913, 0.03221, 0.7764, 0.0392, 0.7831, 0.03337, 0.7887, 0.02898, 0.7845, 0.03221, 0.8198, 0.0235, 0.8222, 0.0235, 0.8133, 0.02898, 0.8118, 0.01478, 0.7764, 0.0235, 0.774, 0.0235, 0.783, 0.01801, 0.7845, 0.04307, 0.8035, 0.0392, 0.8131, 0.03337, 0.8076, 0.03581, 0.8015, 0.007794, 0.8131, 0.003916, 0.8035, 0.01118, 0.8015, 0.01362, 0.8076, 0.003916, 0.7927, 0.007794, 0.7831, 0.01362, 0.7887, 0.01118, 0.7947, 0.0392, 0.7831, 0.04307, 0.7927, 0.03581, 0.7947, 0.03337, 0.7887, 0.0235, 0.8222, 0.01478, 0.8198, 0.01801, 0.8118, 0.0235, 0.8133, 0.0235, 0.774, 0.03221, 0.7764, 0.02898, 0.7845, 0.0235, 0.783, 0.0392, 0.8131, 0.03221, 0.8198, 0.02898, 0.8118, 0.03337, 0.8076, 0.007794, 0.7831, 0.01478, 0.7764, 0.01801, 0.7845, 0.01362, 0.7887, 0.04307, 0.7927, 0.04307, 0.8035, 0.03581, 0.8015, 0.03581, 0.7947, 0.003916, 0.8035, 0.003916, 0.7927, 0.01118, 0.7947, 0.01118, 0.8015, 0.01478, 0.8198, 0.007794, 0.8131, 0.01362, 0.8076, 0.01801, 0.8118, 0.7307, 0.2913, 0.7183, 0.2913, 0.72, 0.2755, 0.7289, 0.2755, 0.7183, 0.2913, 0.7071, 0.2913, 0.7119, 0.2755, 0.72, 0.2755, 0.9436, 0.2913, 0.9358, 0.2913, 0.9369, 0.2755, 0.9425, 0.2755, 0.9506, 0.2913, 0.9436, 0.2913, 0.9425, 0.2755, 0.9476, 0.2755, 0.6763, 0.2913, 0.6653, 0.2913, 0.6634, 0.2755, 0.6713, 0.2755, 0.8376, 0.2912, 0.8307, 0.2913, 0.8338, 0.2755, 0.8388, 0.2755, 0.6653, 0.2913, 0.653, 0.2913, 0.6544, 0.2755, 0.6634, 0.2755, 0.8454, 0.2912, 0.8376, 0.2912, 0.8388, 0.2755, 0.8445, 0.2755, 0.653, 0.2913, 0.6416, 0.2913, 0.6463, 0.2755, 0.6544, 0.2755, 0.8525, 0.2913, 0.8454, 0.2912, 0.8445, 0.2755, 0.8496, 0.2755, 0.6416, 0.2913, 0.6336, 0.2913, 0.6405, 0.2755, 0.6463, 0.2755, 0.8576, 0.2913, 0.8525, 0.2913, 0.8496, 0.2755, 0.8532, 0.2755, 0.8058, 0.2913, 0.7947, 0.2913, 0.7929, 0.2755, 0.8009, 0.2755, 0.976, 0.2912, 0.969, 0.2912, 0.9721, 0.2755, 0.9771, 0.2755, 0.2829, 0.07917, 0.2829, 0.6898, 0.2513, 0.6899, 0.2513, 0.07922, 0.2156, 0.07922, 0.2156, 0.6899, 0.183, 0.6898, 0.183, 0.07918, 0.183, 0.07918, 0.183, 0.6898, 0.1599, 0.6898, 0.1599, 0.0791, 0.4052, 0.08047, 0.4052, 0.6911, 0.3731, 0.6911, 0.3731, 0.08046, 0.3731, 0.08046, 0.3731, 0.6911, 0.3375, 0.6911, 0.3375, 0.08046, 0.3375, 0.08046, 0.3375, 0.6911, 0.3052, 0.6911, 0.3052, 0.08047, 0.1353, 0.08055, 0.1353, 0.6912, 0.1037, 0.6913, 0.1037, 0.0806, 0.1037, 0.0806, 0.1037, 0.6913, 0.06803, 0.6913, 0.06803, 0.0806, 0.06803, 0.0806, 0.06803, 0.6913, 0.03541, 0.6912, 0.03541, 0.08056, 0.03541, 0.08056, 0.03541, 0.6912, 0.0123, 0.6911, 0.0123, 0.08049, 0.5251, 0.07912, 0.5251, 0.6898, 0.4931, 0.6899, 0.4931, 0.07921, 0.4931, 0.07921, 0.4931, 0.6899, 0.4574, 0.6899, 0.4574, 0.07921, 0.2513, 0.07922, 0.2513, 0.6899, 0.2156, 0.6899, 0.2156, 0.07922, 0.5992, 0.04167, 0.6289, 0.03356, 0.6585, 0.04167, 0.6823, 0.0644, 0.6954, 0.09724, 0.6954, 0.1337, 0.6823, 0.1665, 0.6585, 0.1893, 0.6289, 0.1974, 0.5992, 0.1893, 0.5755, 0.1665, 0.5623, 0.1337, 0.5623, 0.09724, 0.5755, 0.0644, 0.4574, 0.07921, 0.4252, 0.07913, 0.4298, 0.06272, 0.459, 0.0628, 0.2829, 0.07917, 0.2513, 0.07922, 0.2494, 0.06282, 0.2781, 0.06278, 0.2513, 0.07922, 0.2156, 0.07922, 0.2171, 0.06283, 0.2494, 0.06282, 0.2156, 0.07922, 0.183, 0.07918, 0.1875, 0.06279, 0.2171, 0.06283, 0.183, 0.07918, 0.1599, 0.0791, 0.1666, 0.06272, 0.1875, 0.06279, 0.4052, 0.08047, 0.3731, 0.08046, 0.3714, 0.06409, 0.4005, 0.0641, 0.3731, 0.08046, 0.3375, 0.08046, 0.3391, 0.06409, 0.3714, 0.06409, 0.3375, 0.08046, 0.3052, 0.08047, 0.3098, 0.0641, 0.3391, 0.06409, 0.1353, 0.08055, 0.1037, 0.0806, 0.1018, 0.0642, 0.1305, 0.06416, 0.1037, 0.0806, 0.06803, 0.0806, 0.06946, 0.06421, 0.1018, 0.0642, 0.06803, 0.0806, 0.03541, 0.08056, 0.0399, 0.06417, 0.06946, 0.06421, 0.03541, 0.08056, 0.0123, 0.08049, 0.01894, 0.0641, 0.0399, 0.06417, 0.5251, 0.07912, 0.4931, 0.07921, 0.4914, 0.06279, 0.5204, 0.06272, 0.4931, 0.07921, 0.4574, 0.07921, 0.459, 0.0628, 0.4914, 0.06279, 0.5288, 0.9596, 0.4973, 0.9509, 0.472, 0.9267, 0.458, 0.8918, 0.458, 0.853, 0.472, 0.8181, 0.4973, 0.7939, 0.5288, 0.7852, 0.5603, 0.7939, 0.5856, 0.8181, 0.5997, 0.853, 0.5997, 0.8918, 0.5856, 0.9267, 0.5603, 0.9509, 0.5941, 0.02875, 0.6289, 0.01923, 0.6289, 0.03356, 0.5992, 0.04167, 0.5662, 0.05542, 0.5941, 0.02875, 0.5992, 0.04167, 0.5755, 0.0644, 0.5507, 0.09397, 0.5662, 0.05542, 0.5755, 0.0644, 0.5623, 0.09724, 0.5507, 0.1368, 0.5507, 0.09397, 0.5623, 0.09724, 0.5623, 0.1337, 0.5662, 0.1753, 0.5507, 0.1368, 0.5623, 0.1337, 0.5755, 0.1665, 0.5941, 0.202, 0.5662, 0.1753, 0.5755, 0.1665, 0.5992, 0.1893, 0.3375, 0.6911, 0.3731, 0.6911, 0.3704, 0.705, 0.34, 0.705, 0.6636, 0.202, 0.6289, 0.2115, 0.6289, 0.1974, 0.6585, 0.1893, 0.6915, 0.1753, 0.6636, 0.202, 0.6585, 0.1893, 0.6823, 0.1665, 0.06803, 0.6913, 0.1037, 0.6913, 0.1007, 0.7051, 0.0703, 0.7051, 0.707, 0.09397, 0.707, 0.1368, 0.6954, 0.1337, 0.6954, 0.09724, 0.6915, 0.05542, 0.707, 0.09397, 0.6954, 0.09724, 0.6823, 0.0644, 0.6636, 0.02875, 0.6915, 0.05542, 0.6823, 0.0644, 0.6585, 0.04167, 0.6289, 0.01923, 0.6636, 0.02875, 0.6585, 0.04167, 0.6289, 0.03356, 0.4574, 0.07921, 0.4574, 0.6899, 0.4252, 0.6898, 0.4252, 0.07913, 0.3781, 0.8015, 0.366, 0.8015, 0.3691, 0.7791, 0.3813, 0.7791, 0.08878, 0.8004, 0.1012, 0.8004, 0.1012, 0.8289, 0.08878, 0.8289, 0.4172, 0.7651, 0.4294, 0.7651, 0.4294, 0.89, 0.4172, 0.89, 0.06933, 0.8289, 0.05692, 0.8289, 0.05692, 0.8004, 0.06933, 0.8004, 0.3781, 0.8571, 0.366, 0.8571, 0.3648, 0.8293, 0.3769, 0.8294, 0.3475, 0.7901, 0.3475, 0.8981, 0.3397, 0.8762, 0.3397, 0.812, 0.06933, 0.8004, 0.05692, 0.8004, 0.05692, 0.7746, 0.06933, 0.7746, 0.3813, 0.8794, 0.3691, 0.8793, 0.366, 0.8571, 0.3781, 0.8571, 0.08878, 0.7746, 0.1012, 0.7746, 0.1012, 0.8004, 0.08878, 0.8004, 0.6358, 0.8706, 0.6309, 0.8428, 0.6407, 0.8427, 0.6448, 0.8667, 0.6493, 0.8929, 0.6358, 0.8706, 0.6448, 0.8667, 0.6565, 0.8859, 0.6689, 0.9053, 0.6493, 0.8929, 0.6565, 0.8859, 0.6734, 0.8966, 0.1012, 0.8289, 0.1012, 0.8004, 0.1084, 0.8023, 0.1084, 0.8202, 0.438, 0.7738, 0.438, 0.8813, 0.4294, 0.89, 0.4294, 0.7651, 0.05692, 0.8004, 0.05692, 0.8289, 0.04966, 0.8202, 0.04966, 0.8023, 0.6493, 0.7927, 0.6689, 0.7803, 0.6734, 0.789, 0.6565, 0.7996, 0.6358, 0.815, 0.6493, 0.7927, 0.6565, 0.7996, 0.6448, 0.8188, 0.6309, 0.8428, 0.6358, 0.815, 0.6448, 0.8188, 0.6407, 0.8427, 0.6869, 0.8966, 0.6734, 0.8966, 0.6668, 0.8747, 0.6749, 0.8748, 0.3769, 0.8294, 0.3781, 0.8015, 0.3864, 0.8053, 0.3854, 0.8293, 0.3781, 0.8015, 0.3813, 0.7791, 0.3891, 0.7859, 0.3864, 0.8053, 0.08878, 0.7746, 0.08878, 0.8004, 0.08172, 0.8023, 0.08172, 0.78, 0.08878, 0.8004, 0.08878, 0.8289, 0.08172, 0.8204, 0.08172, 0.8023, 0.3568, 0.7816, 0.3568, 0.9066, 0.3475, 0.8981, 0.3475, 0.7901, 0.06933, 0.8289, 0.06933, 0.8004, 0.07638, 0.8023, 0.07638, 0.8204, 0.06933, 0.8004, 0.06933, 0.7746, 0.07638, 0.78, 0.07638, 0.8023, 0.3813, 0.8794, 0.3781, 0.8571, 0.3864, 0.8533, 0.3891, 0.8726, 0.3781, 0.8571, 0.3769, 0.8294, 0.3854, 0.8293, 0.3864, 0.8533, 0.3769, 0.8294, 0.3648, 0.8293, 0.366, 0.8015, 0.3781, 0.8015, 0.7651, 0.02025, 0.7633, 0.196, 0.7495, 0.196, 0.7513, 0.0203, 0.2602, 0.9637, 0.2594, 0.7876, 0.2868, 0.7898, 0.2876, 0.9659, 0.1346, 0.8612, 0.1133, 0.8612, 0.1133, 0.8359, 0.1166, 0.8265, 0.1308, 0.8265, 0.1346, 0.8371, 0.7249, 0.2111, 0.7247, 0.03543, 0.7456, 0.03582, 0.7458, 0.2115, 0.766, 0.9652, 0.7924, 0.9631, 0.7932, 0.9792, 0.7749, 0.9803, 0.7495, 0.196, 0.7633, 0.196, 0.7651, 0.2115, 0.7513, 0.2116, 0.7456, 0.03582, 0.7247, 0.03543, 0.7249, 0.01939, 0.7458, 0.01978, 0.2868, 0.7898, 0.2594, 0.7876, 0.2683, 0.7725, 0.2876, 0.7738, 0.2594, 0.7876, 0.2602, 0.9637, 0.2521, 0.9631, 0.2513, 0.787, 0.2513, 0.787, 0.2598, 0.772, 0.2683, 0.7725, 0.2594, 0.7876, 0.7932, 0.7871, 0.7924, 0.9631, 0.766, 0.9652, 0.7668, 0.7891, 0.7599, 0.9657, 0.7607, 0.7896, 0.7668, 0.7891, 0.766, 0.9652, 0.7684, 0.9806, 0.7599, 0.9657, 0.766, 0.9652, 0.7749, 0.9803, 0.1346, 0.8085, 0.1308, 0.8186, 0.1166, 0.8186, 0.1133, 0.8097, 0.1133, 0.7737, 0.1346, 0.7737, 0.312, 0.844, 0.3145, 0.8297, 0.3215, 0.8183, 0.3315, 0.812, 0.3397, 0.812, 0.3397, 0.8762, 0.3315, 0.8761, 0.3215, 0.8698, 0.3145, 0.8583, 0.6499, 0.857, 0.6474, 0.8428, 0.6499, 0.8286, 0.6568, 0.8172, 0.6668, 0.8108, 0.6749, 0.8109, 0.6749, 0.8748, 0.6668, 0.8747, 0.6568, 0.8684, 0.6869, 0.789, 0.6869, 0.8966, 0.6749, 0.8748, 0.6749, 0.8109, 0.6565, 0.8859, 0.6448, 0.8667, 0.6499, 0.857, 0.6568, 0.8684, 0.6565, 0.7996, 0.6734, 0.789, 0.6668, 0.8108, 0.6568, 0.8172, 0.3167, 0.8007, 0.3337, 0.79, 0.3315, 0.812, 0.3215, 0.8183, 0.3167, 0.8874, 0.305, 0.8681, 0.3145, 0.8583, 0.3215, 0.8698, 0.3008, 0.844, 0.305, 0.82, 0.3145, 0.8297, 0.312, 0.844, 0.3475, 0.8981, 0.3337, 0.8981, 0.3315, 0.8761, 0.3397, 0.8762, 0.305, 0.8681, 0.3008, 0.844, 0.312, 0.844, 0.3145, 0.8583, 0.6734, 0.8966, 0.6565, 0.8859, 0.6568, 0.8684, 0.6668, 0.8747, 0.6448, 0.8188, 0.6565, 0.7996, 0.6568, 0.8172, 0.6499, 0.8286, 0.3337, 0.79, 0.3475, 0.7901, 0.3397, 0.812, 0.3315, 0.812, 0.6175, 0.8205, 0.6165, 0.7965, 0.6239, 0.7965, 0.6245, 0.8108, 0.6734, 0.789, 0.6869, 0.789, 0.6749, 0.8109, 0.6668, 0.8108, 0.305, 0.82, 0.3167, 0.8007, 0.3215, 0.8183, 0.3145, 0.8297, 0.3337, 0.8981, 0.3167, 0.8874, 0.3215, 0.8698, 0.3315, 0.8761, 0.6165, 0.7965, 0.6175, 0.7726, 0.6245, 0.7823, 0.6239, 0.7965])
me_base.materials.append(mat_pipette)
me_base.use_remesh_fix_poles = True
me_base.use_remesh_preserve_attributes = False
me_base.use_mirror_vertex_groups = False
me_base.update()
me_glass = bpy.data.meshes.new('Glass')
me_glass.from_pydata([(-2.231e-12, 0.002347, -0.2492), (-2.231e-12, 0.002347, -0.1626), (0.001019, 0.002115, -0.2492), (0.001019, 0.002115, -0.1626), (0.001835, 0.001464, -0.2492), (0.001835, 0.001464, -0.1626), (0.002289, 0.0005224, -0.2492), (0.002289, 0.0005224, -0.1626), (0.002289, -0.0005224, -0.2492), (0.002289, -0.0005224, -0.1626), (0.001835, -0.001464, -0.2492), (0.001835, -0.001464, -0.1626), (0.001019, -0.002115, -0.2492), (0.001019, -0.002115, -0.1626), (3.522e-10, -0.002347, -0.2492), (3.522e-10, -0.002347, -0.1626), (-0.001019, -0.002115, -0.2492), (-0.001019, -0.002115, -0.1626), (-0.001835, -0.001464, -0.2492), (-0.001835, -0.001464, -0.1626), (-0.002289, -0.0005224, -0.2492), (-0.002289, -0.0005224, -0.1626), (-0.002289, 0.0005224, -0.2492), (-0.002289, 0.0005224, -0.1626), (-0.001835, 0.001464, -0.2492), (-0.001835, 0.001464, -0.1626), (-0.001019, 0.002115, -0.2492), (-0.001019, 0.002115, -0.1626), (1.634e-10, 0.0002472, -0.2695), (0.0001073, 0.0002227, -0.2695), (0.0001933, 0.0001541, -0.2695), (0.000241, 5.501e-05, -0.2695), (0.000241, -5.501e-05, -0.2695), (0.0001933, -0.0001541, -0.2695), (0.0001073, -0.0002227, -0.2695), (2.008e-10, -0.0002472, -0.2695), (-0.0001073, -0.0002227, -0.2695), (-0.0001933, -0.0001541, -0.2695), (-0.000241, -5.501e-05, -0.2695), (-0.000241, 5.501e-05, -0.2695), (-0.0001933, 0.0001541, -0.2695), (-0.0001073, 0.0002227, -0.2695)], [], [(0, 1, 3, 2), (2, 3, 5, 4), (4, 5, 7, 6), (6, 7, 9, 8), (8, 9, 11, 10), (10, 11, 13, 12), (12, 13, 15, 14), (14, 15, 17, 16), (16, 17, 19, 18), (18, 19, 21, 20), (20, 21, 23, 22), (22, 23, 25, 24), (3, 1, 27, 25, 23, 21, 19, 17, 15, 13, 11, 9, 7, 5), (24, 25, 27, 26), (26, 27, 1, 0), (4, 6, 31, 30), (28, 29, 30, 31, 32, 33, 34, 35, 36, 37, 38, 39, 40, 41), (14, 16, 36, 35), (0, 2, 29, 28), (24, 26, 41, 40), (10, 12, 34, 33), (20, 22, 39, 38), (6, 8, 32, 31), (16, 18, 37, 36), (26, 0, 28, 41), (2, 4, 30, 29), (12, 14, 35, 34), (22, 24, 40, 39), (8, 10, 33, 32), (18, 20, 38, 37)])
me_glass.polygons.foreach_set('use_smooth', [True] * 30)
_uv = me_glass.uv_layers.new(name='UVMap')
_uv.uv.foreach_set('vector', [0.9388, 0.4052, 0.9388, 0.7984, 0.9342, 0.7984, 0.9342, 0.4052, 0.9342, 0.4052, 0.9342, 0.7984, 0.929, 0.7984, 0.929, 0.4052, 0.929, 0.4052, 0.929, 0.7984, 0.9244, 0.7984, 0.9244, 0.4052, 0.9244, 0.4052, 0.9244, 0.7984, 0.9212, 0.7983, 0.9212, 0.4051, 0.9599, 0.4052, 0.9599, 0.7983, 0.9553, 0.7984, 0.9553, 0.4052, 0.9553, 0.4052, 0.9553, 0.7984, 0.9501, 0.7984, 0.9501, 0.4052, 0.9501, 0.4052, 0.9501, 0.7984, 0.9455, 0.7983, 0.9455, 0.4052, 0.9455, 0.4052, 0.9455, 0.7983, 0.9423, 0.7983, 0.9423, 0.4051, 0.9778, 0.4051, 0.981, 0.7982, 0.9764, 0.7984, 0.9732, 0.4052, 0.9732, 0.4052, 0.9764, 0.7984, 0.9712, 0.7984, 0.968, 0.4053, 0.968, 0.4053, 0.9712, 0.7984, 0.9666, 0.7984, 0.9634, 0.4053, 0.9986, 0.4052, 0.9986, 0.7983, 0.9939, 0.7984, 0.9939, 0.4052, 0.2318, 0.9407, 0.2268, 0.9392, 0.2227, 0.9351, 0.2205, 0.9292, 0.2205, 0.9227, 0.2227, 0.9168, 0.2268, 0.9127, 0.2318, 0.9112, 0.2368, 0.9127, 0.2408, 0.9168, 0.243, 0.9227, 0.243, 0.9292, 0.2408, 0.9351, 0.2368, 0.9392, 0.9939, 0.4052, 0.9939, 0.7984, 0.9888, 0.7984, 0.9888, 0.4052, 0.9888, 0.4052, 0.9888, 0.7984, 0.9842, 0.7983, 0.9842, 0.4052, 0.929, 0.4052, 0.9244, 0.4052, 0.9308, 0.2779, 0.9313, 0.2779, 0.3831, 0.7401, 0.3826, 0.74, 0.3822, 0.7395, 0.382, 0.7389, 0.382, 0.7382, 0.3822, 0.7376, 0.3826, 0.7372, 0.3831, 0.737, 0.3837, 0.7372, 0.3841, 0.7376, 0.3843, 0.7382, 0.3843, 0.7389, 0.3841, 0.7395, 0.3837, 0.74, 0.981, 0.405, 0.9778, 0.4051, 0.9703, 0.2779, 0.9707, 0.2779, 0.9388, 0.4052, 0.9342, 0.4052, 0.9319, 0.2779, 0.9324, 0.2779, 0.9939, 0.4052, 0.9888, 0.4052, 0.9911, 0.2779, 0.9916, 0.2779, 0.9553, 0.4052, 0.9501, 0.4052, 0.9524, 0.2779, 0.953, 0.2779, 0.968, 0.4053, 0.9634, 0.4053, 0.9688, 0.2779, 0.9693, 0.2779, 0.9244, 0.4052, 0.9212, 0.4051, 0.9305, 0.2779, 0.9308, 0.2779, 0.9778, 0.4051, 0.9732, 0.4052, 0.9698, 0.2779, 0.9703, 0.2779, 0.9888, 0.4052, 0.9842, 0.4052, 0.9906, 0.2779, 0.9911, 0.2779, 0.9342, 0.4052, 0.929, 0.4052, 0.9313, 0.2779, 0.9319, 0.2779, 0.9501, 0.4052, 0.9455, 0.4052, 0.9519, 0.2779, 0.9524, 0.2779, 0.9986, 0.4052, 0.9939, 0.4052, 0.9916, 0.2779, 0.9921, 0.2779, 0.9599, 0.4052, 0.9553, 0.4052, 0.953, 0.2779, 0.9535, 0.2779, 0.9732, 0.4052, 0.968, 0.4053, 0.9693, 0.2779, 0.9698, 0.2779])
me_glass.materials.append(mat_white)
me_glass.use_remesh_fix_poles = True
me_glass.use_remesh_preserve_attributes = False
me_glass.use_mirror_vertex_groups = False
me_glass.update()
me_button = bpy.data.meshes.new('Button')
me_button.from_pydata([(0.0, 0.005, 0.04944), (0.0, 0.005, 0.06328), (0.002169, 0.004505, 0.04944), (0.002169, 0.004505, 0.06328), (0.003909, 0.003117, 0.04944), (0.003909, 0.003117, 0.06328), (0.004875, 0.001113, 0.04944), (0.004875, 0.001113, 0.06328), (0.004875, -0.001113, 0.04944), (0.004875, -0.001113, 0.06328), (0.003909, -0.003117, 0.04944), (0.003909, -0.003117, 0.06328), (0.002169, -0.004505, 0.04944), (0.002169, -0.004505, 0.06328), (7.55e-10, -0.005, 0.04944), (7.55e-10, -0.005, 0.06328), (-0.002169, -0.004505, 0.04944), (-0.002169, -0.004505, 0.06328), (-0.003909, -0.003117, 0.04944), (-0.003909, -0.003117, 0.06328), (-0.004875, -0.001113, 0.04944), (-0.004875, -0.001113, 0.06328), (-0.004875, 0.001113, 0.04944), (-0.004875, 0.001113, 0.06328), (-0.003909, 0.003117, 0.04944), (-0.003909, 0.003117, 0.06328), (-0.002169, 0.004505, 0.04944), (-0.002169, 0.004505, 0.06328), (-4.891e-10, 0.01139, 0.06517), (-1.048e-09, 0.009563, 0.06696), (0.004149, 0.008616, 0.06696), (0.004944, 0.01027, 0.06517), (0.007477, 0.005962, 0.06696), (0.008908, 0.007104, 0.06517), (0.009323, 0.002128, 0.06696), (0.01111, 0.002535, 0.06517), (0.009323, -0.002128, 0.06696), (0.01111, -0.002535, 0.06517), (0.007477, -0.005962, 0.06696), (0.008908, -0.007104, 0.06517), (0.004149, -0.008616, 0.06696), (0.004944, -0.01027, 0.06517), (9.022e-10, -0.009563, 0.06696), (1.231e-09, -0.01139, 0.06517), (-0.004149, -0.008616, 0.06696), (-0.004944, -0.01027, 0.06517), (-0.007477, -0.005962, 0.06696), (-0.008908, -0.007104, 0.06517), (-0.009323, -0.002128, 0.06696), (-0.01111, -0.002535, 0.06517), (-0.009323, 0.002128, 0.06696), (-0.01111, 0.002535, 0.06517), (-0.007477, 0.005962, 0.06696), (-0.008908, 0.007104, 0.06517), (-0.004149, 0.008616, 0.06696), (-0.004944, 0.01027, 0.06517), (-4.278e-10, 0.01059, 0.06328), (-4.891e-10, 0.01139, 0.06406), (0.004944, 0.01027, 0.06406), (0.004596, 0.009543, 0.06328), (0.008908, 0.007104, 0.06406), (0.008281, 0.006604, 0.06328), (0.01111, 0.002535, 0.06406), (0.01033, 0.002357, 0.06328), (0.01111, -0.002535, 0.06406), (0.01033, -0.002357, 0.06328), (0.008908, -0.007104, 0.06406), (0.008281, -0.006604, 0.06328), (0.004944, -0.01027, 0.06406), (0.004596, -0.009543, 0.06328), (1.231e-09, -0.01139, 0.06406), (1.172e-09, -0.01059, 0.06328), (-0.004944, -0.01027, 0.06406), (-0.004596, -0.009543, 0.06328), (-0.008908, -0.007104, 0.06406), (-0.008281, -0.006604, 0.06328), (-0.01111, -0.002535, 0.06406), (-0.01033, -0.002357, 0.06328), (-0.01111, 0.002535, 0.06406), (-0.01033, 0.002357, 0.06328), (-0.008908, 0.007104, 0.06406), (-0.008281, 0.006604, 0.06328), (-0.004944, 0.01027, 0.06406), (-0.004596, 0.009543, 0.06328)], [], [(0, 1, 3, 2), (2, 3, 5, 4), (4, 5, 7, 6), (6, 7, 9, 8), (8, 9, 11, 10), (10, 11, 13, 12), (12, 13, 15, 14), (14, 15, 17, 16), (16, 17, 19, 18), (18, 19, 21, 20), (20, 21, 23, 22), (22, 23, 25, 24), (24, 25, 27, 26), (26, 27, 1, 0), (0, 2, 4, 6, 8, 10, 12, 14, 16, 18, 20, 22, 24, 26), (64, 62, 35, 37), (74, 72, 45, 47), (57, 82, 55, 28), (70, 68, 41, 43), (80, 78, 51, 53), (66, 64, 37, 39), (76, 74, 47, 49), (60, 58, 31, 33), (62, 60, 33, 35), (72, 70, 43, 45), (82, 80, 53, 55), (68, 66, 39, 41), (78, 76, 49, 51), (25, 23, 79, 81), (11, 9, 65, 67), (27, 25, 81, 83), (13, 11, 67, 69), (15, 13, 69, 71), (3, 1, 56, 59), (17, 15, 71, 73), (19, 17, 73, 75), (5, 3, 59, 61), (21, 19, 75, 77), (7, 5, 61, 63), (23, 21, 77, 79), (9, 7, 63, 65), (1, 27, 83, 56), (31, 28, 29, 30), (33, 31, 30, 32), (35, 33, 32, 34), (37, 35, 34, 36), (39, 37, 36, 38), (41, 39, 38, 40), (43, 41, 40, 42), (45, 43, 42, 44), (47, 45, 44, 46), (49, 47, 46, 48), (51, 49, 48, 50), (53, 51, 50, 52), (55, 53, 52, 54), (28, 55, 54, 29), (54, 52, 50, 48, 46, 44, 42, 40, 38, 36, 34, 32, 30, 29), (59, 56, 57, 58), (61, 59, 58, 60), (63, 61, 60, 62), (65, 63, 62, 64), (67, 65, 64, 66), (69, 67, 66, 68), (71, 69, 68, 70), (73, 71, 70, 72), (75, 73, 72, 74), (77, 75, 74, 76), (79, 77, 76, 78), (81, 79, 78, 80), (83, 81, 80, 82), (56, 83, 82, 57), (58, 57, 28, 31)])
me_button.polygons.foreach_set('use_smooth', [True] * 72)
_uv = me_button.uv_layers.new(name='UVMap')
_uv.uv.foreach_set('vector', [0.06417, 0.969, 0.06417, 0.8821, 0.0751, 0.8821, 0.0751, 0.969, 0.0751, 0.969, 0.0751, 0.8821, 0.08495, 0.8821, 0.08495, 0.969, 0.0407, 0.8659, 0.0407, 0.9527, 0.03085, 0.9527, 0.03085, 0.8659, 0.03085, 0.8659, 0.03085, 0.9527, 0.01991, 0.9527, 0.01991, 0.8659, 0.01991, 0.8659, 0.01991, 0.9527, 0.01006, 0.9527, 0.01006, 0.8659, 0.09453, 0.969, 0.09453, 0.8821, 0.1044, 0.8821, 0.1044, 0.969, 0.1044, 0.969, 0.1044, 0.8821, 0.1153, 0.8821, 0.1153, 0.969, 0.1153, 0.969, 0.1153, 0.8821, 0.1252, 0.8821, 0.1252, 0.969, 0.1252, 0.969, 0.1252, 0.8821, 0.132, 0.8821, 0.132, 0.969, 0.0407, 0.7617, 0.0407, 0.8485, 0.03085, 0.8485, 0.03085, 0.7617, 0.03085, 0.7617, 0.03085, 0.8485, 0.01991, 0.8485, 0.01991, 0.7617, 0.01991, 0.7617, 0.01991, 0.8485, 0.01006, 0.8485, 0.01006, 0.7617, 0.0475, 0.969, 0.0475, 0.8821, 0.05432, 0.8821, 0.05432, 0.969, 0.05432, 0.969, 0.05432, 0.8821, 0.06417, 0.8821, 0.06417, 0.969, 0.6825, 0.00938, 0.6932, 0.006274, 0.7038, 0.00938, 0.7124, 0.01808, 0.7171, 0.03066, 0.7171, 0.04462, 0.7124, 0.0572, 0.7038, 0.06591, 0.6932, 0.06901, 0.6825, 0.06591, 0.674, 0.0572, 0.6692, 0.04462, 0.6692, 0.03066, 0.674, 0.01808, 0.7856, 0.9068, 0.7856, 0.9386, 0.7802, 0.9386, 0.7802, 0.9068, 0.6573, 0.7626, 0.6573, 0.7824, 0.6519, 0.7824, 0.6519, 0.7626, 0.7543, 0.9286, 0.7543, 0.9, 0.7598, 0.9, 0.7598, 0.9286, 0.6573, 0.8111, 0.6573, 0.8429, 0.6519, 0.8429, 0.6519, 0.8111, 0.6573, 0.8914, 0.6573, 0.92, 0.6519, 0.92, 0.6519, 0.8914, 0.7856, 0.8781, 0.7856, 0.9068, 0.7802, 0.9068, 0.7802, 0.8781, 0.6573, 0.9518, 0.6573, 0.9805, 0.6519, 0.9805, 0.6519, 0.9518, 0.7543, 0.9891, 0.7543, 0.9604, 0.7598, 0.9604, 0.7598, 0.9891, 0.7856, 0.9386, 0.7856, 0.9673, 0.7802, 0.9673, 0.7802, 0.9386, 0.6573, 0.7824, 0.6573, 0.8111, 0.6519, 0.8111, 0.6519, 0.7824, 0.7543, 0.9, 0.7543, 0.8801, 0.7598, 0.8801, 0.7598, 0.9, 0.6573, 0.8429, 0.6573, 0.8715, 0.6519, 0.8715, 0.6519, 0.8429, 0.6573, 0.92, 0.6573, 0.9518, 0.6519, 0.9518, 0.6519, 0.92, 0.1906, 0.8508, 0.2012, 0.8539, 0.2012, 0.889, 0.1786, 0.8824, 0.2119, 0.7942, 0.2012, 0.7911, 0.2012, 0.756, 0.2238, 0.7626, 0.182, 0.8421, 0.1906, 0.8508, 0.1786, 0.8824, 0.1605, 0.8639, 0.2204, 0.8029, 0.2119, 0.7942, 0.2238, 0.7626, 0.2419, 0.7811, 0.2252, 0.8155, 0.2204, 0.8029, 0.2419, 0.7811, 0.252, 0.8077, 0.1773, 0.8155, 0.1773, 0.8295, 0.1505, 0.8373, 0.1505, 0.8077, 0.2252, 0.8295, 0.2252, 0.8155, 0.252, 0.8077, 0.252, 0.8373, 0.2204, 0.8421, 0.2252, 0.8295, 0.252, 0.8373, 0.2419, 0.8639, 0.182, 0.8029, 0.1773, 0.8155, 0.1505, 0.8077, 0.1605, 0.7811, 0.2119, 0.8508, 0.2204, 0.8421, 0.2419, 0.8639, 0.2238, 0.8824, 0.1906, 0.7942, 0.182, 0.8029, 0.1605, 0.7811, 0.1786, 0.7626, 0.2012, 0.8539, 0.2119, 0.8508, 0.2238, 0.8824, 0.2012, 0.889, 0.2012, 0.7911, 0.1906, 0.7942, 0.1786, 0.7626, 0.2012, 0.756, 0.1773, 0.8295, 0.182, 0.8421, 0.1605, 0.8639, 0.1505, 0.8373, 0.7598, 0.9604, 0.7598, 0.9286, 0.7686, 0.9312, 0.7686, 0.9579, 0.3807, 0.7941, 0.3915, 0.8227, 0.3827, 0.8253, 0.3737, 0.8012, 0.3612, 0.7742, 0.3807, 0.7941, 0.3737, 0.8012, 0.3573, 0.7846, 0.7802, 0.9068, 0.7802, 0.9386, 0.7714, 0.9361, 0.7714, 0.9094, 0.3126, 0.7742, 0.3369, 0.7672, 0.3369, 0.7786, 0.3165, 0.7846, 0.2932, 0.7941, 0.3126, 0.7742, 0.3165, 0.7846, 0.3002, 0.8012, 0.6519, 0.8111, 0.6519, 0.8429, 0.6431, 0.8403, 0.6431, 0.8136, 0.2824, 0.8546, 0.2824, 0.8227, 0.2911, 0.8253, 0.2911, 0.852, 0.2932, 0.8832, 0.2824, 0.8546, 0.2911, 0.852, 0.3002, 0.8761, 0.3126, 0.9031, 0.2932, 0.8832, 0.3002, 0.8761, 0.3165, 0.8927, 0.6519, 0.92, 0.6519, 0.9518, 0.6431, 0.9493, 0.6431, 0.9226, 0.3612, 0.9031, 0.3369, 0.9101, 0.3369, 0.8986, 0.3573, 0.8927, 0.3807, 0.8832, 0.3612, 0.9031, 0.3573, 0.8927, 0.3737, 0.8761, 0.3915, 0.8546, 0.3807, 0.8832, 0.3737, 0.8761, 0.3827, 0.852, 0.3737, 0.8761, 0.3573, 0.8927, 0.3369, 0.8986, 0.3165, 0.8927, 0.3002, 0.8761, 0.2911, 0.852, 0.2911, 0.8253, 0.3002, 0.8012, 0.3165, 0.7846, 0.3369, 0.7786, 0.3573, 0.7846, 0.3737, 0.8012, 0.3827, 0.8253, 0.3827, 0.852, 0.1505, 0.8077, 0.1505, 0.8373, 0.1466, 0.8384, 0.1466, 0.8066, 0.1605, 0.7811, 0.1505, 0.8077, 0.1466, 0.8066, 0.1574, 0.7779, 0.1786, 0.7626, 0.1605, 0.7811, 0.1574, 0.7779, 0.1769, 0.7581, 0.2012, 0.756, 0.1786, 0.7626, 0.1769, 0.7581, 0.2012, 0.751, 0.2238, 0.7626, 0.2012, 0.756, 0.2012, 0.751, 0.2255, 0.7581, 0.2419, 0.7811, 0.2238, 0.7626, 0.2255, 0.7581, 0.245, 0.7779, 0.252, 0.8077, 0.2419, 0.7811, 0.245, 0.7779, 0.2558, 0.8066, 0.252, 0.8373, 0.252, 0.8077, 0.2558, 0.8066, 0.2558, 0.8384, 0.2419, 0.8639, 0.252, 0.8373, 0.2558, 0.8384, 0.245, 0.8671, 0.2238, 0.8824, 0.2419, 0.8639, 0.245, 0.8671, 0.2255, 0.8869, 0.2012, 0.889, 0.2238, 0.8824, 0.2255, 0.8869, 0.2012, 0.894, 0.1786, 0.8824, 0.2012, 0.889, 0.2012, 0.894, 0.1769, 0.8869, 0.1605, 0.8639, 0.1786, 0.8824, 0.1769, 0.8869, 0.1574, 0.8671, 0.1505, 0.8373, 0.1605, 0.8639, 0.1574, 0.8671, 0.1466, 0.8384, 0.7543, 0.9604, 0.7543, 0.9286, 0.7598, 0.9286, 0.7598, 0.9604])
me_button.materials.append(mat_white)
me_button.use_remesh_fix_poles = True
me_button.use_remesh_preserve_attributes = False
me_button.use_mirror_vertex_groups = False
me_button.update()

# ---- objects
ob_base1 = bpy.data.objects.new('Base1', me_base1)
ob_glass1 = bpy.data.objects.new('Glass1', me_glass1)
ob_button1 = bpy.data.objects.new('Button1', me_button1)
ob_base = bpy.data.objects.new('Base', me_base)
ob_glass = bpy.data.objects.new('Glass', me_glass)
ob_button = bpy.data.objects.new('Button', me_button)

# ---- transforms, parenting, visibility, modifiers, constraints
ob_base1.location = (0.0, 0.0, 0.0)
ob_base1.lineart.crease_threshold = 0.0
ob_glass1.location = (0.0, 0.0, 0.0)
ob_glass1.lineart.crease_threshold = 0.0
ob_button1.location = (0.0, 0.0, 0.0)
ob_button1.lineart.crease_threshold = 0.0
ob_base.location = (0.0, 0.0, 0.0)
ob_base.lineart.crease_threshold = 0.0
ob_glass.location = (0.0, 0.0, 0.0)
ob_glass.lineart.crease_threshold = 0.0
ob_button.location = (0.0, 0.0, 0.0)
ob_button.lineart.crease_threshold = 0.0

# ---- collection membership
col_collection.objects.link(ob_base1)
col_collection.objects.link(ob_glass1)
col_collection.objects.link(ob_button1)
col_pipet.objects.link(ob_base)
col_pipet.objects.link(ob_glass)
col_pipet.objects.link(ob_button)

# ---- scene / render settings (as saved in the file)
scene.camera = ob_base1
scene.frame_start = 1; scene.frame_end = 250; scene.frame_set(1)
scene.render.engine = 'CYCLES'
scene.cycles.use_denoising = False
scene.cycles.samples = 12
scene.cycles.sampling_pattern = 'TABULATED_SOBOL'
scene.cycles.use_adaptive_sampling = False
scene.cycles.use_light_tree = False
scene.cycles.bake_type = 'DIFFUSE'
scene.view_settings.view_transform = 'Filmic'
bpy.context.view_layer.update()

# ---- added for rendering (the .blend has no active camera and no usable light): camera, sun
cam_auto = bpy.data.cameras.new('AutoCamera')
cam_auto.lens = 50.0
cam_auto.sensor_width = 36.0
cam_auto.clip_end = 1000.0
ob_auto_camera = bpy.data.objects.new('AutoCamera', cam_auto)
scene.collection.objects.link(ob_auto_camera)
ob_auto_camera.location = (0.314734, -0.372298, 0.150521)
ob_auto_camera.rotation_euler = (1.09748, -7.21219e-08, 0.694738)
scene.camera = ob_auto_camera
light_auto_sun = bpy.data.lights.new('AutoSun', 'SUN')
light_auto_sun.energy = 3.0
light_auto_sun.angle = 0.0523599
ob_auto_sun = bpy.data.objects.new('AutoSun', light_auto_sun)
scene.collection.objects.link(ob_auto_sun)
ob_auto_sun.rotation_euler = (0.872665, 0.174533, 0.523599)
bpy.context.view_layer.update()
